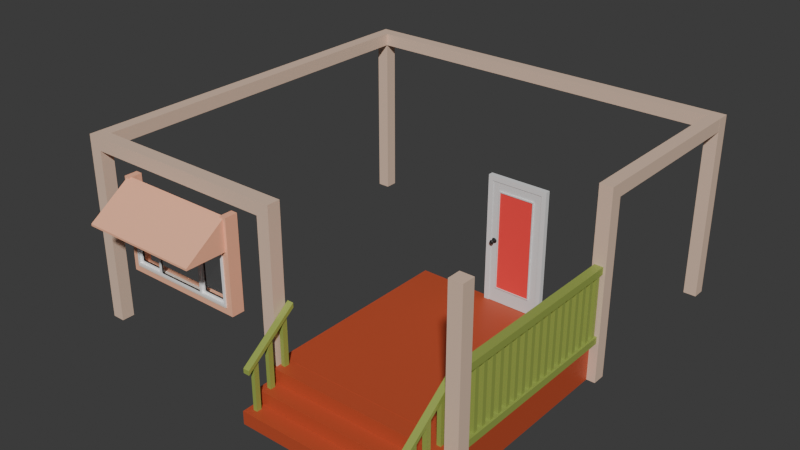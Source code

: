 # Source: House_4.blend  (saved by Blender 4.5.90; exported with 4.5.12 LTS)
import bpy
from mathutils import Matrix  # noqa: F401  (used for matrix-valued properties, if any)

bpy.ops.wm.read_factory_settings(use_empty=True)
scene = bpy.context.scene
scene.name = 'Scene'

# ---- collections
col_house_4 = bpy.data.collections.new('House 4'); scene.collection.children.link(col_house_4)

# ---- materials (node trees are filled in below, after node groups)
mat_h4_roof = bpy.data.materials.new('H4 Roof')
mat_h4_walls = bpy.data.materials.new('H4 Walls')
mat_h4_pink = bpy.data.materials.new('H4 Pink')
mat_h4_red = bpy.data.materials.new('H4 Red')
mat_h4_green = bpy.data.materials.new('H4 Green')
mat_h1_white = bpy.data.materials.new('H1 White')
mat_pvc = bpy.data.materials.new('PVC')
mat_pvc.diffuse_color = (1.0, 1.0, 1.0, 1.0)
mat_plastic = bpy.data.materials.new('Plastic')
mat_plastic.diffuse_color = (0.0, 0.0, 0.0, 1.0)
mat_glass = bpy.data.materials.new('Glass')
mat_glass.diffuse_color = (0.333, 0.342, 0.9, 1.0)
mat_marble = bpy.data.materials.new('Marble')
mat_marble.diffuse_color = (0.9, 0.8, 0.7, 1.0)
mat_h4_white = bpy.data.materials.new('H4 White')
mat_h4_door = bpy.data.materials.new('H4 Door')
mat_h1_door_handle = bpy.data.materials.new('H1 Door Handle')

# ---- material node trees
mat_h4_roof.use_nodes = True; mat_h4_roof.node_tree.nodes.clear()
_N = mat_h4_roof.node_tree.nodes; _L = mat_h4_roof.node_tree.links
n0 = _N.new('ShaderNodeBsdfPrincipled'); n0.name = 'Principled BSDF'; n0.location = (-200, 100)
n0.inputs[0].default_value = (0.1538, 0.1192, 0.07222, 1.0)
n1 = _N.new('ShaderNodeOutputMaterial'); n1.name = 'Material Output'; n1.location = (200, 100)
_L.new(n0.outputs[0], n1.inputs[0])
n1.is_active_output = True
mat_h4_walls.use_nodes = True; mat_h4_walls.node_tree.nodes.clear()
_N = mat_h4_walls.node_tree.nodes; _L = mat_h4_walls.node_tree.links
n0 = _N.new('ShaderNodeBsdfPrincipled'); n0.name = 'Principled BSDF'; n0.location = (-200, 100)
n0.inputs[0].default_value = (0.7974, 0.5762, 0.439, 1.0)
n1 = _N.new('ShaderNodeOutputMaterial'); n1.name = 'Material Output'; n1.location = (200, 100)
_L.new(n0.outputs[0], n1.inputs[0])
n1.is_active_output = True
mat_h4_pink.use_nodes = True; mat_h4_pink.node_tree.nodes.clear()
_N = mat_h4_pink.node_tree.nodes; _L = mat_h4_pink.node_tree.links
n0 = _N.new('ShaderNodeBsdfPrincipled'); n0.name = 'Principled BSDF'; n0.location = (-200, 100)
n0.inputs[0].default_value = (1.028, 0.5129, 0.3266, 1.0)
n1 = _N.new('ShaderNodeOutputMaterial'); n1.name = 'Material Output'; n1.location = (200, 100)
_L.new(n0.outputs[0], n1.inputs[0])
n1.is_active_output = True
mat_h4_red.use_nodes = True; mat_h4_red.node_tree.nodes.clear()
_N = mat_h4_red.node_tree.nodes; _L = mat_h4_red.node_tree.links
n0 = _N.new('ShaderNodeBsdfPrincipled'); n0.name = 'Principled BSDF'; n0.location = (-200, 100)
n0.inputs[0].default_value = (0.5273, 0.08081, 0.03131, 1.0)
n1 = _N.new('ShaderNodeOutputMaterial'); n1.name = 'Material Output'; n1.location = (200, 100)
_L.new(n0.outputs[0], n1.inputs[0])
n1.is_active_output = True
mat_h4_green.use_nodes = True; mat_h4_green.node_tree.nodes.clear()
_N = mat_h4_green.node_tree.nodes; _L = mat_h4_green.node_tree.links
n0 = _N.new('ShaderNodeBsdfPrincipled'); n0.name = 'Principled BSDF'; n0.location = (-200, 100)
n0.inputs[0].default_value = (0.3206, 0.4055, 0.08401, 1.0)
n1 = _N.new('ShaderNodeOutputMaterial'); n1.name = 'Material Output'; n1.location = (200, 100)
_L.new(n0.outputs[0], n1.inputs[0])
n1.is_active_output = True
mat_h1_white.use_nodes = True; mat_h1_white.node_tree.nodes.clear()
_N = mat_h1_white.node_tree.nodes; _L = mat_h1_white.node_tree.links
n0 = _N.new('ShaderNodeBsdfPrincipled'); n0.name = 'Principled BSDF'; n0.location = (33, 119)
n0.inputs[0].default_value = (0.7056, 0.7041, 0.7285, 1.0)
n1 = _N.new('ShaderNodeOutputMaterial'); n1.name = 'Material Output'; n1.location = (433, 119)
n2 = _N.new('ShaderNodeMapping'); n2.name = 'Mapping'; n2.location = (-754, 120)
n3 = _N.new('ShaderNodeTexCoord'); n3.name = 'Texture Coordinate'; n3.location = (-1002, 96)
n4 = _N.new('ShaderNodeValToRGB'); n4.name = 'Color Ramp'; n4.location = (-365, 125)
while len(n4.color_ramp.elements) > 1: n4.color_ramp.elements.remove(n4.color_ramp.elements[-1])
n4.color_ramp.elements[0].position = 0.4618; n4.color_ramp.elements[0].color = (0.0, 0.01829, 0.0005184, 1.0)
_e = n4.color_ramp.elements.new(1.0); _e.color = (1.0, 1.0, 1.0, 1.0)
n5 = _N.new('ShaderNodeTexNoise'); n5.name = 'Noise Texture'; n5.location = (-574, 119)
n5.inputs[2].default_value = 1.6
n5.inputs[3].default_value = 15.0
_L.new(n0.outputs[0], n1.inputs[0])
_L.new(n3.outputs[0], n2.inputs[0])
_L.new(n4.outputs[0], n0.inputs[5])
_L.new(n5.outputs[1], n4.inputs[0])
_L.new(n2.outputs[0], n5.inputs[0])
n1.is_active_output = True
mat_pvc.use_nodes = True; mat_pvc.node_tree.nodes.clear()
_N = mat_pvc.node_tree.nodes; _L = mat_pvc.node_tree.links
n0 = _N.new('ShaderNodeBsdfPrincipled'); n0.name = 'Principled BSDF'; n0.location = (-200, 100)
n1 = _N.new('ShaderNodeOutputMaterial'); n1.name = 'Material Output'; n1.location = (1100, 160)
n2 = _N.new('ShaderNodeBsdfDiffuse'); n2.name = 'Diffuse BSDF'; n2.location = (200, 320)
n2.inputs[0].default_value = (1.0, 1.0, 1.0, 1.0)
n3 = _N.new('ShaderNodeBsdfAnisotropic'); n3.name = 'Glossy_0'; n3.location = (200, 0)
n4 = _N.new('ShaderNodeMixShader'); n4.name = 'Mix_0'; n4.location = (500, 160)
n4.inputs[0].default_value = 0.1
_L.new(n2.outputs[0], n4.inputs[1])
_L.new(n3.outputs[0], n4.inputs[2])
_L.new(n4.outputs[0], n1.inputs[0])
n1.is_active_output = True
mat_plastic.use_nodes = True; mat_plastic.node_tree.nodes.clear()
_N = mat_plastic.node_tree.nodes; _L = mat_plastic.node_tree.links
n0 = _N.new('ShaderNodeBsdfPrincipled'); n0.name = 'Principled BSDF'; n0.location = (-200, 100)
n1 = _N.new('ShaderNodeOutputMaterial'); n1.name = 'Material Output'; n1.location = (1100, 160)
n2 = _N.new('ShaderNodeBsdfDiffuse'); n2.name = 'Diffuse BSDF'; n2.location = (200, 320)
n2.inputs[0].default_value = (0.0, 0.0, 0.0, 1.0)
n3 = _N.new('ShaderNodeBsdfAnisotropic'); n3.name = 'Glossy_0'; n3.location = (200, 0)
n4 = _N.new('ShaderNodeMixShader'); n4.name = 'Mix_0'; n4.location = (500, 160)
n4.inputs[0].default_value = 0.1
_L.new(n2.outputs[0], n4.inputs[1])
_L.new(n3.outputs[0], n4.inputs[2])
_L.new(n4.outputs[0], n1.inputs[0])
n1.is_active_output = True
mat_glass.use_nodes = True; mat_glass.node_tree.nodes.clear()
_N = mat_glass.node_tree.nodes; _L = mat_glass.node_tree.links
n0 = _N.new('ShaderNodeBsdfPrincipled'); n0.name = 'Principled BSDF'; n0.location = (-158, -46)
n1 = _N.new('ShaderNodeLightPath'); n1.name = 'Light_0'; n1.location = (52, 14)
n2 = _N.new('ShaderNodeBsdfRefraction'); n2.name = 'Refraction_0'; n2.location = (292, 254)
n2.inputs[2].default_value = 1.0
n3 = _N.new('ShaderNodeBsdfAnisotropic'); n3.name = 'Glossy_0'; n3.location = (292, -46)
n4 = _N.new('ShaderNodeBsdfTransparent'); n4.name = 'Transparent_0'; n4.location = (542, -136)
n5 = _N.new('ShaderNodeMixShader'); n5.name = 'Mix_0'; n5.location = (542, 14)
n5.inputs[0].default_value = 0.035
n6 = _N.new('ShaderNodeMixShader'); n6.name = 'Mix_1'; n6.location = (732, 144)
n7 = _N.new('ShaderNodeOutputMaterial'); n7.name = 'OUTPUT_MATERIAL'; n7.location = (962, 144)
_L.new(n1.outputs[1], n6.inputs[0])
_L.new(n2.outputs[0], n5.inputs[1])
_L.new(n3.outputs[0], n5.inputs[2])
_L.new(n5.outputs[0], n6.inputs[1])
_L.new(n4.outputs[0], n6.inputs[2])
_L.new(n6.outputs[0], n7.inputs[0])
n7.is_active_output = True
mat_marble.use_nodes = True; mat_marble.node_tree.nodes.clear()
_N = mat_marble.node_tree.nodes; _L = mat_marble.node_tree.links
n0 = _N.new('ShaderNodeBsdfPrincipled'); n0.name = 'Principled BSDF'; n0.location = (-200, 100)
n1 = _N.new('ShaderNodeOutputMaterial'); n1.name = 'Material Output'; n1.location = (1100, 160)
n2 = _N.new('ShaderNodeBsdfDiffuse'); n2.name = 'Diffuse BSDF'; n2.location = (200, 320)
n2.inputs[0].default_value = (0.9, 0.8, 0.7, 1.0)
n3 = _N.new('ShaderNodeBsdfAnisotropic'); n3.name = 'Glossy_0'; n3.location = (200, 0)
n4 = _N.new('ShaderNodeMixShader'); n4.name = 'Mix_0'; n4.location = (500, 160)
n4.inputs[0].default_value = 0.1
_L.new(n2.outputs[0], n4.inputs[1])
_L.new(n3.outputs[0], n4.inputs[2])
_L.new(n4.outputs[0], n1.inputs[0])
n1.is_active_output = True
mat_h4_white.use_nodes = True; mat_h4_white.node_tree.nodes.clear()
_N = mat_h4_white.node_tree.nodes; _L = mat_h4_white.node_tree.links
n0 = _N.new('ShaderNodeBsdfPrincipled'); n0.name = 'Principled BSDF'; n0.location = (-200, 100)
n1 = _N.new('ShaderNodeOutputMaterial'); n1.name = 'Material Output'; n1.location = (200, 100)
_L.new(n0.outputs[0], n1.inputs[0])
n1.is_active_output = True
mat_h4_door.use_nodes = True; mat_h4_door.node_tree.nodes.clear()
_N = mat_h4_door.node_tree.nodes; _L = mat_h4_door.node_tree.links
n0 = _N.new('ShaderNodeBsdfPrincipled'); n0.name = 'Principled BSDF'; n0.location = (-200, 100)
n0.inputs[0].default_value = (1.028, 0.06372, 0.06372, 1.0)
n1 = _N.new('ShaderNodeOutputMaterial'); n1.name = 'Material Output'; n1.location = (200, 100)
_L.new(n0.outputs[0], n1.inputs[0])
n1.is_active_output = True
mat_h1_door_handle.use_nodes = True; mat_h1_door_handle.node_tree.nodes.clear()
_N = mat_h1_door_handle.node_tree.nodes; _L = mat_h1_door_handle.node_tree.links
n0 = _N.new('ShaderNodeBsdfPrincipled'); n0.name = 'Principled BSDF'; n0.location = (-200, 100)
n0.inputs[0].default_value = (0.03571, 0.03571, 0.03571, 1.0)
n0.inputs[1].default_value = 0.3056
n1 = _N.new('ShaderNodeOutputMaterial'); n1.name = 'Material Output'; n1.location = (200, 100)
_L.new(n0.outputs[0], n1.inputs[0])
n1.is_active_output = True

# ---- world
world_world = bpy.data.worlds.new('World'); scene.world = world_world
world_world.use_nodes = True; world_world.node_tree.nodes.clear()
_N = world_world.node_tree.nodes; _L = world_world.node_tree.links
n0 = _N.new('ShaderNodeOutputWorld'); n0.name = 'World Output'; n0.location = (200, 100)
n1 = _N.new('ShaderNodeBackground'); n1.name = 'Background'; n1.location = (-200, 100)
n1.inputs[0].default_value = (0.05138, 0.05138, 0.05138, 1.0)
_L.new(n1.outputs[0], n0.inputs[0])
n0.is_active_output = True
world_world.color = (0.05088, 0.05088, 0.05088)
world_world.sun_shadow_jitter_overblur = 0.0

# ---- meshes
me_cube_001 = bpy.data.meshes.new('Cube.001')
me_cube_001.from_pydata([(-1.0, -1.0, 0.2338), (-0.7158, -0.9592, 0.696), (-0.7158, -0.9592, 1.209), (0.04853, -1.0, 2.25), (0.00845, -0.9592, 1.209), (-1.0, 1.468, 0.2338), (0.04853, 1.468, 2.25), (0.00845, -0.9592, 0.696), (1.517, 1.468, 0.2338), (-1.035, -1.0, 1.415), (-1.035, 1.468, 1.415), (0.3289, 0.2534, 1.435), (1.549, 1.468, 1.435), (0.9001, -1.0, 1.777), (0.9001, 0.2534, 1.777), (1.549, 0.2534, 1.435), (0.3289, -1.0, 1.435), (0.3289, 0.2534, 0.2338), (1.517, 0.2534, 0.2338), (0.3289, -1.0, 0.2338), (0.9158, -1.202, 1.777), (1.549, -1.202, 1.435), (0.3289, -1.202, 1.435), (-1.0, -1.0, 0.3412), (-1.0, -1.0, 0.4485), (-1.0, -1.0, 0.5559), (-1.0, -1.0, 0.6633), (-1.0, -1.0, 0.7706), (-1.0, -1.0, 0.878), (-1.0, -1.0, 0.9853), (-1.0, -1.0, 1.093), (-1.0, -1.0, 1.2), (-1.0, -1.0, 1.307), (0.3289, -1.0, 1.307), (0.3289, -1.0, 1.2), (0.3289, -1.0, 1.093), (0.3289, -1.0, 0.9853), (0.3289, -1.0, 0.878), (0.3289, -1.0, 0.7706), (0.3289, -1.0, 0.6633), (0.3289, -1.0, 0.5559), (0.3289, -1.0, 0.4485), (0.3289, -1.0, 0.3412), (1.517, 0.2534, 1.307), (1.517, 0.2534, 1.2), (1.517, 0.2534, 1.093), (1.517, 0.2534, 0.9853), (1.517, 0.2534, 0.878), (1.517, 0.2534, 0.7706), (1.517, 0.2534, 0.6633), (1.517, 0.2534, 0.5559), (1.517, 0.2534, 0.4485), (1.517, 0.2534, 0.3412), (1.517, 1.468, 0.3412), (1.517, 1.468, 0.4485), (1.517, 1.468, 0.5559), (1.517, 1.468, 0.6633), (1.517, 1.468, 0.7706), (1.517, 1.468, 0.878), (1.517, 1.468, 0.9853), (1.517, 1.468, 1.093), (1.517, 1.468, 1.2), (1.517, 1.468, 1.307), (-1.0, 1.468, 0.3412), (-1.0, 1.468, 0.4485), (-1.0, 1.468, 0.5559), (-1.0, 1.468, 0.6633), (-1.0, 1.468, 0.7706), (-1.0, 1.468, 0.878), (-1.0, 1.468, 0.9853), (-1.0, 1.468, 1.093), (-1.0, 1.468, 1.2), (-1.0, 1.468, 1.307), (-1.0, -1.0, 0.6096), (0.3289, -1.0, 0.6096), (1.517, 0.2534, 0.6096), (1.517, 1.468, 0.6096), (-1.0, 1.468, 0.6096), (-1.029, -1.027, 0.2338), (-1.029, -1.027, 0.3412), (-1.029, -1.027, 0.4485), (-1.029, -1.027, 0.5559), (-1.029, -1.027, 0.6633), (-1.029, -1.027, 0.7706), (-1.029, -1.027, 0.878), (-1.029, -1.027, 0.9853), (-1.029, -1.027, 1.093), (-1.029, -1.027, 1.2), (0.3299, -1.027, 1.2), (0.3299, -1.027, 1.093), (0.3299, -1.027, 0.9853), (0.3299, -1.027, 0.878), (0.3299, -1.027, 0.7706), (0.3299, -1.027, 0.6633), (0.3299, -1.027, 0.5559), (0.3299, -1.027, 0.4485), (0.3299, -1.027, 0.3412), (0.3299, -1.027, 0.2338), (1.545, 0.2538, 1.2), (1.545, 0.2538, 1.093), (1.545, 0.2538, 0.9853), (1.545, 0.2538, 0.878), (1.545, 0.2538, 0.7706), (1.545, 0.2538, 0.6633), (1.545, 0.2538, 0.5559), (1.545, 0.2538, 0.4485), (1.545, 0.2538, 0.3412), (1.545, 0.2538, 0.2338), (1.545, 1.495, 0.2338), (1.545, 1.495, 0.3412), (1.545, 1.495, 0.4485), (1.545, 1.495, 0.5559), (1.545, 1.495, 0.6633), (1.545, 1.495, 0.7706), (1.545, 1.495, 0.878), (1.545, 1.495, 0.9853), (1.545, 1.495, 1.093), (1.545, 1.495, 1.2), (-1.029, 1.495, 0.2338), (-1.029, 1.495, 0.3412), (-1.029, 1.495, 0.4485), (-1.029, 1.495, 0.5559), (-1.029, 1.495, 0.6633), (-1.029, 1.495, 0.7706), (-1.029, 1.495, 0.878), (-1.029, 1.495, 0.9853), (-1.029, 1.495, 1.093), (-1.029, 1.495, 1.2), (0.3289, -1.0, 1.415), (1.517, 0.2534, 1.415), (1.517, 1.468, 1.415), (-1.0, 1.468, 1.415), (0.3299, -1.027, 1.307), (1.545, 0.2538, 1.307), (1.545, 1.495, 1.307), (-1.029, 1.495, 1.307), (0.9146, -1.337, 1.871), (-1.072, 1.603, 1.461), (1.571, 1.468, 1.473), (1.571, 0.2534, 1.473), (0.9006, -1.0, 1.845), (0.9103, 0.2534, 1.844), (0.2985, 0.2534, 1.486), (-1.09, 1.603, 1.484), (1.571, -1.202, 1.473), (0.2985, -1.202, 1.486), (0.04853, -1.06, 2.25), (-1.035, -1.06, 1.415), (0.9001, -1.06, 1.777), (0.9006, -1.06, 1.845), (0.04853, 1.527, 2.25), (-1.035, 1.527, 1.415), (1.549, 1.527, 1.435), (0.2985, -1.262, 1.486), (0.3289, -1.262, 1.435), (0.9158, -1.262, 1.777), (1.549, -1.262, 1.435), (0.9148, -1.262, 1.845), (0.04361, -1.06, 2.309), (-1.072, -1.06, 1.461), (0.04361, 1.527, 2.309), (-1.072, 1.527, 1.461), (1.571, 1.527, 1.473), (1.571, -1.262, 1.473), (0.04128, 1.468, 2.338), (0.04132, 1.527, 2.338), (-1.09, -1.0, 1.484), (-1.09, 1.468, 1.484), (0.04118, -1.0, 2.338), (1.585, 1.468, 1.499), (1.585, 0.2535, 1.499), (1.585, 0.2535, 1.499), (0.9147, -0.9999, 1.871), (0.9314, 0.2535, 1.87), (0.2835, 0.2535, 1.511), (0.9147, -1.202, 1.871), (1.585, -1.202, 1.499), (0.2834, -1.202, 1.511), (0.04113, -1.06, 2.338), (-1.09, -1.06, 1.484), (-1.09, 1.527, 1.484), (1.585, 1.527, 1.499), (0.9146, -1.06, 1.871), (0.9146, -1.262, 1.871), (1.585, -1.262, 1.499), (0.2834, -1.262, 1.511), (0.9148, -1.337, 1.845), (1.571, -1.337, 1.473), (1.585, -1.337, 1.499), (-1.072, -1.135, 1.461), (-1.09, -1.135, 1.484), (0.04113, -1.135, 2.338), (0.04361, -1.135, 2.309), (0.9006, -1.135, 1.845), (0.9146, -1.135, 1.871), (1.585, 1.603, 1.499), (1.571, 1.603, 1.473), (0.04361, 1.603, 2.309), (0.04132, 1.603, 2.338), (0.2985, -1.337, 1.486), (0.2834, -1.337, 1.511), (0.3289, 0.2534, 1.415), (1.549, 0.2534, 1.415), (0.3289, -1.202, 1.415), (1.549, -1.202, 1.415), (-1.0, -1.0, 1.415), (-1.029, -1.027, 1.307), (-1.071, -1.0, 1.386), (-1.071, 1.468, 1.386), (-1.126, 1.527, 1.456), (-1.108, 1.527, 1.433), (-1.108, -1.0, 1.433), (-1.108, 1.468, 1.433), (-1.108, -1.06, 1.433), (-1.126, -1.06, 1.456), (-1.071, 1.527, 1.386), (-1.071, -1.06, 1.386), (-1.126, 1.468, 1.456), (-1.126, -1.0, 1.456), (-1.126, 1.603, 1.456), (-1.108, 1.603, 1.433), (-1.108, -1.135, 1.433), (-1.126, -1.135, 1.456), (-0.7158, -1.0, 1.2), (-0.7158, -1.0, 1.209), (0.00845, -1.0, 1.209), (0.00845, -1.0, 1.2), (0.00845, -1.0, 1.093), (-0.7158, -1.0, 1.093), (0.00845, -1.0, 0.9853), (-0.7158, -1.0, 0.9853), (0.00845, -1.0, 0.878), (-0.7158, -1.0, 0.878), (-0.7158, -1.0, 0.7706), (0.00845, -1.0, 0.7706), (-0.7158, -1.0, 0.696), (0.00845, -1.0, 0.696), (-0.7158, -1.027, 1.2), (-0.7158, -1.025, 1.209), (0.00845, -1.025, 1.209), (0.00845, -1.027, 1.2), (-0.7158, -1.027, 1.093), (0.00845, -1.027, 1.093), (-0.7158, -1.027, 0.9853), (0.00845, -1.027, 0.9853), (-0.7158, -1.027, 0.878), (0.00845, -1.027, 0.878), (-0.7158, -1.027, 0.7706), (0.00845, -1.027, 0.7706), (0.00845, -1.019, 0.696), (-0.7158, -1.019, 0.696), (-1.0, 0.2501, 0.6633), (-1.0, 0.2501, 0.7706), (-1.0, 0.2501, 0.878), (-1.0, 0.2501, 0.9853), (-1.0, 0.2501, 1.093), (-1.0, 0.2501, 1.2), (-1.0, 0.2501, 1.307), (1.517, 0.2501, 0.6633), (1.517, 0.2501, 0.7706), (1.517, 0.2501, 0.878), (1.517, 0.2501, 0.9853), (1.517, 0.2501, 1.093), (1.517, 0.2501, 1.2), (1.517, 0.2501, 1.307), (-1.029, 0.2228, 0.5559), (-1.029, 0.2228, 0.6633), (-1.029, 0.2228, 0.7706), (-1.029, 0.2228, 0.878), (-1.029, 0.2228, 0.9853), (-1.029, 0.2228, 1.093), (-1.029, 0.2228, 1.2), (1.545, 0.2228, 0.5559), (1.545, 0.2228, 0.6633), (1.545, 0.2228, 0.7706), (1.545, 0.2228, 0.878), (1.545, 0.2228, 0.9853), (1.545, 0.2228, 1.093), (1.545, 0.2228, 1.2), (-1.0, 0.2501, 1.415), (1.517, 0.2501, 1.415), (-1.029, 0.2228, 1.307), (1.545, 0.2228, 1.307), (-1.0, 0.2501, 0.5559), (1.517, 0.2501, 0.5559), (-1.029, 0.2228, 0.4485), (1.545, 0.2228, 0.4485), (0.3379, -0.9804, 0.6633), (0.3379, -0.9804, 0.7706), (0.3379, -0.9804, 0.878), (0.3379, -0.9804, 0.9853), (0.3379, -0.9804, 1.093), (0.3379, -0.9804, 1.2), (0.3379, -0.9804, 1.307), (0.3379, 0.3927, 0.6633), (0.3379, 0.3927, 0.7706), (0.3379, 0.3927, 0.878), (0.3379, 0.3927, 0.9853), (0.3379, 0.3927, 1.093), (0.3379, 0.3927, 1.2), (0.3379, 0.3927, 1.307), (0.3651, -0.9957, 0.5559), (0.3651, -0.9957, 0.6633), (0.3651, -0.9957, 0.7706), (0.3651, -0.9957, 0.878), (0.3651, -0.9957, 0.9853), (0.3651, -0.9957, 1.093), (0.3651, -0.9957, 1.2), (0.3651, 0.4083, 0.5559), (0.3651, 0.4083, 0.6633), (0.3651, 0.4083, 0.7706), (0.3651, 0.4083, 0.878), (0.3651, 0.4083, 0.9853), (0.3651, 0.4083, 1.093), (0.3651, 0.4083, 1.2), (0.3379, -0.9804, 1.415), (0.3379, 0.3927, 1.415), (0.3651, -0.9957, 1.307), (0.3651, 0.4083, 1.307), (0.3379, -0.9804, 0.5559), (0.3379, 0.3927, 0.5559), (0.3651, -0.9957, 0.4485), (0.3651, 0.4083, 0.4485)], [], [(13, 14, 141, 140), (10, 6, 12), (12, 6, 150, 152), (16, 13, 3, 9, 128), (17, 19, 0, 5, 8, 18), (23, 0, 19, 42), (43, 62, 12, 15), (72, 10, 12, 62), (131, 205, 206, 135), (11, 14, 13, 16), (22, 11, 201, 203), (43, 15, 11, 17, 18, 52, 51, 50, 75, 49, 48, 47, 46, 45, 44), (42, 19, 17, 11, 16, 128, 33, 34, 35, 36, 37, 38, 39, 74, 40, 41), (20, 22, 21), (149, 140, 172, 182), (157, 163, 187, 186), (0, 23, 63, 5), (23, 24, 64, 63), (24, 25, 65, 64), (73, 26, 66, 77), (26, 27, 67, 66), (27, 28, 68, 67), (28, 29, 69, 68), (29, 30, 70, 69), (30, 31, 71, 70), (31, 32, 72, 71), (5, 63, 53, 8), (63, 64, 54, 53), (64, 65, 55, 54), (77, 66, 56, 76), (66, 67, 57, 56), (67, 68, 58, 57), (68, 69, 59, 58), (69, 70, 60, 59), (70, 71, 61, 60), (71, 72, 62, 61), (18, 8, 53, 52), (52, 53, 54, 51), (51, 54, 55, 50), (75, 76, 56, 49), (49, 56, 57, 48), (48, 57, 58, 47), (47, 58, 59, 46), (46, 59, 60, 45), (45, 60, 61, 44), (44, 61, 62, 43), (9, 32, 33, 128), (34, 33, 32, 31, 223, 224, 225, 226), (35, 34, 226, 227), (31, 30, 228, 223), (36, 35, 227, 229), (30, 29, 230, 228), (37, 36, 229, 231), (29, 28, 232, 230), (38, 37, 231, 234), (28, 27, 233, 232), (27, 26, 39, 38, 234, 236, 235, 233), (73, 25, 40, 74), (25, 24, 41, 40), (24, 23, 42, 41), (26, 73, 74, 39), (50, 55, 76, 75), (65, 77, 76, 55), (25, 73, 77, 65), (61, 44, 99, 116), (68, 58, 113, 123), (25, 65, 120, 80), (43, 62, 117, 98), (69, 59, 114, 124), (26, 66, 121, 81), (237, 87, 32, 33, 88, 240, 239, 238), (70, 60, 115, 125), (27, 67, 122, 82), (31, 223, 241, 86), (226, 34, 89, 242), (71, 61, 116, 126), (28, 68, 123, 83), (30, 228, 243, 85), (227, 35, 90, 244), (62, 72, 127, 117), (29, 69, 124, 84), (245, 84, 29, 230), (229, 36, 91, 246), (53, 52, 107, 108), (30, 70, 125, 85), (28, 232, 247, 83), (37, 92, 248, 231), (54, 51, 106, 109), (31, 71, 126, 86), (234, 38, 93, 82, 27, 233, 250, 249), (55, 50, 105, 110), (72, 32, 87, 127), (26, 39, 94, 81), (56, 49, 104, 111), (63, 53, 108, 118), (25, 40, 95, 80), (57, 48, 103, 112), (64, 54, 109, 119), (24, 41, 96, 79), (58, 47, 102, 113), (65, 55, 110, 120), (42, 23, 78, 97), (59, 46, 101, 114), (66, 56, 111, 121), (23, 63, 118, 78), (60, 45, 100, 115), (67, 57, 112, 122), (24, 64, 119, 79), (129, 130, 134, 133), (205, 128, 132, 206), (130, 131, 135, 134), (141, 142, 174, 173), (161, 151, 215, 210), (163, 184, 188, 187), (190, 179, 214, 222), (21, 15, 139, 144), (182, 178, 191, 194), (11, 22, 145, 142), (14, 11, 142, 141), (140, 141, 173, 172), (6, 10, 151, 150), (15, 12, 138, 139), (159, 189, 221, 213), (147, 146, 158, 159), (146, 148, 149, 158), (154, 155, 157, 153), (150, 151, 161, 160), (152, 150, 160, 162), (155, 156, 163, 157), (21, 144, 163, 156), (147, 159, 213, 216), (20, 21, 156, 155), (158, 149, 193, 192), (22, 20, 155, 154), (3, 13, 148, 146), (9, 3, 146, 147), (143, 137, 220, 219), (138, 12, 152, 162), (13, 140, 149, 148), (166, 167, 217, 218), (145, 22, 154, 153), (175, 177, 185, 183), (164, 169, 181, 165), (166, 168, 164, 167), (173, 170, 171, 169, 164, 168, 172), (173, 174, 177, 175), (170, 173, 175, 176), (176, 175, 183, 184), (167, 164, 165, 180), (172, 168, 178, 182), (168, 166, 179, 178), (163, 144, 176, 184), (139, 171, 170), (165, 181, 195, 198), (138, 162, 181, 169), (144, 139, 170, 176), (139, 138, 169, 171), (162, 160, 197, 196), (145, 153, 185, 177), (142, 145, 177, 174), (199, 186, 136, 200), (186, 187, 188, 136), (192, 193, 194, 191), (196, 197, 198, 195), (189, 192, 191, 190), (197, 137, 143, 198), (184, 183, 136, 188), (167, 180, 209, 217), (153, 157, 186, 199), (183, 185, 200, 136), (179, 166, 218, 214), (181, 162, 196, 195), (159, 158, 192, 189), (178, 179, 190, 191), (185, 153, 199, 200), (160, 161, 137, 197), (149, 182, 194, 193), (180, 165, 198, 143), (201, 202, 204, 203), (21, 22, 203, 204), (11, 15, 202, 201), (15, 21, 204, 202), (210, 212, 217, 209), (211, 213, 214, 218), (208, 207, 211, 212), (208, 212, 210, 215), (212, 211, 218, 217), (211, 207, 216, 213), (214, 213, 221, 222), (210, 209, 219, 220), (151, 10, 208, 215), (10, 9, 207, 208), (189, 190, 222, 221), (9, 147, 216, 207), (180, 143, 219, 209), (137, 161, 210, 220), (1, 2, 224, 223, 228, 230, 232, 233, 235), (4, 7, 236, 234, 231, 229, 227, 226, 225), (1, 7, 4, 2), (224, 2, 4, 225), (236, 7, 1, 235), (260, 253, 267, 274), (261, 254, 268, 275), (262, 255, 269, 276), (263, 256, 270, 277), (257, 264, 278, 271), (258, 251, 265, 272), (259, 252, 266, 273), (279, 280, 282, 281), (284, 283, 285, 286), (296, 289, 303, 310), (297, 290, 304, 311), (298, 291, 305, 312), (299, 292, 306, 313), (293, 300, 314, 307), (294, 287, 301, 308), (295, 288, 302, 309), (315, 316, 318, 317), (320, 319, 321, 322)])
me_cube_001.polygons.foreach_set('material_index', [1, 1, 1, 2, 1, 1, 1, 1, 1, 1, 1, 1, 1, 2, 0, 1, 1, 1, 1, 1, 1, 1, 1, 1, 1, 1, 1, 1, 1, 1, 1, 1, 1, 1, 1, 1, 1, 1, 1, 1, 1, 1, 1, 1, 1, 1, 1, 1, 1, 1, 1, 1, 1, 1, 1, 1, 1, 1, 1, 1, 1, 1, 1, 1, 1, 1, 1, 1, 1, 1, 1, 1, 1, 1, 1, 1, 1, 1, 1, 1, 1, 1, 1, 1, 1, 1, 1, 1, 1, 1, 1, 1, 1, 1, 1, 1, 1, 1, 1, 1, 1, 1, 1, 1, 1, 1, 1, 1, 1, 1, 1, 0, 1, 0, 0, 1, 0, 1, 1, 0, 1, 1, 1, 1, 1, 1, 1, 1, 1, 1, 1, 1, 1, 1, 1, 1, 0, 1, 1, 0, 1, 0, 0, 0, 0, 0, 0, 0, 0, 0, 0, 0, 1, 0, 0, 0, 0, 1, 0, 0, 0, 0, 0, 0, 0, 0, 0, 0, 1, 0, 0, 0, 1, 0, 0, 1, 0, 0, 1, 1, 1, 1, 0, 0, 1, 1, 0, 1, 0, 0, 1, 1, 0, 1, 0, 1, 1, 1, 1, 1, 1, 1, 1, 1, 1, 1, 1, 1, 1, 1, 1, 1, 1, 1, 1, 1, 1, 1, 1])
_uv = me_cube_001.uv_layers.new(name='UVMap')
_uv.uv.foreach_set('vector', [0.6203, 0.03716, 0.6203, 0.25, 0.6203, 0.25, 0.6203, 0.03716, 0.5216, 0.25, 0.625, 0.5, 0.5216, 0.5, 0.5216, 0.5, 0.625, 0.5, 0.625, 0.5, 0.5216, 0.5, 0.5241, 0.8724, 0.5665, 0.8586, 0.625, 1.0, 0.5216, 1.0, 0.5216, 0.8699, 0.2551, 0.623, 0.2551, 0.75, 0.125, 0.75, 0.125, 0.5, 0.375, 0.5, 0.375, 0.623, 0.3883, 1.0, 0.375, 1.0, 0.375, 0.8699, 0.3883, 0.8699, 0.5083, 0.623, 0.5083, 0.5, 0.5216, 0.5, 0.5216, 0.623, 0.5083, 0.25, 0.5216, 0.25, 0.5216, 0.5, 0.5083, 0.5, 0.5083, 0.25, 0.5083, 0.0, 0.5083, 0.0, 0.5083, 0.25, 0.556, 0.25, 0.6203, 0.25, 0.6203, 0.03716, 0.556, 0.03716, 0.556, 0.25, 0.556, 0.25, 0.556, 0.25, 0.556, 0.25, 0.5368, 0.4988, 0.556, 0.4914, 0.556, 0.25, 0.375, 0.25, 0.375, 0.4988, 0.3912, 0.4988, 0.4074, 0.4988, 0.4235, 0.4988, 0.4316, 0.4988, 0.4397, 0.4988, 0.4559, 0.4988, 0.4721, 0.4988, 0.4882, 0.4988, 0.5044, 0.4988, 0.5206, 0.4988, 0.3912, 0.03716, 0.375, 0.03716, 0.375, 0.25, 0.556, 0.25, 0.556, 0.03716, 0.5529, 0.03716, 0.5368, 0.03716, 0.5206, 0.03716, 0.5044, 0.03716, 0.4882, 0.03716, 0.4721, 0.03716, 0.4559, 0.03716, 0.4397, 0.03716, 0.4316, 0.03716, 0.4235, 0.03716, 0.4074, 0.03716, 0.6203, 0.4832, 0.556, 0.25, 0.556, 0.4914, 0.6203, 0.03716, 0.6203, 0.03716, 0.6203, 0.03716, 0.6203, 0.03716, 0.6203, 0.4832, 0.556, 0.4914, 0.556, 0.4914, 0.6203, 0.4832, 0.375, 0.0, 0.3883, 0.0, 0.3883, 0.25, 0.375, 0.25, 0.3883, 0.0, 0.4017, 0.0, 0.4017, 0.25, 0.3883, 0.25, 0.4017, 0.0, 0.415, 0.0, 0.415, 0.25, 0.4017, 0.25, 0.4217, 0.0, 0.4283, 0.0, 0.4283, 0.25, 0.4217, 0.25, 0.4283, 0.0, 0.4416, 0.0, 0.4416, 0.25, 0.4283, 0.25, 0.4416, 0.0, 0.455, 0.0, 0.455, 0.25, 0.4416, 0.25, 0.455, 0.0, 0.4683, 0.0, 0.4683, 0.25, 0.455, 0.25, 0.4683, 0.0, 0.4816, 0.0, 0.4816, 0.25, 0.4683, 0.25, 0.4816, 0.0, 0.495, 0.0, 0.495, 0.25, 0.4816, 0.25, 0.495, 0.0, 0.5083, 0.0, 0.5083, 0.25, 0.495, 0.25, 0.375, 0.25, 0.3883, 0.25, 0.3883, 0.5, 0.375, 0.5, 0.3883, 0.25, 0.4017, 0.25, 0.4017, 0.5, 0.3883, 0.5, 0.4017, 0.25, 0.415, 0.25, 0.415, 0.5, 0.4017, 0.5, 0.4217, 0.25, 0.4283, 0.25, 0.4283, 0.5, 0.4217, 0.5, 0.4283, 0.25, 0.4416, 0.25, 0.4416, 0.5, 0.4283, 0.5, 0.4416, 0.25, 0.455, 0.25, 0.455, 0.5, 0.4416, 0.5, 0.455, 0.25, 0.4683, 0.25, 0.4683, 0.5, 0.455, 0.5, 0.4683, 0.25, 0.4816, 0.25, 0.4816, 0.5, 0.4683, 0.5, 0.4816, 0.25, 0.495, 0.25, 0.495, 0.5, 0.4816, 0.5, 0.495, 0.25, 0.5083, 0.25, 0.5083, 0.5, 0.495, 0.5, 0.375, 0.623, 0.375, 0.5, 0.3883, 0.5, 0.3883, 0.623, 0.3883, 0.623, 0.3883, 0.5, 0.4017, 0.5, 0.4017, 0.623, 0.4017, 0.623, 0.4017, 0.5, 0.415, 0.5, 0.415, 0.623, 0.4217, 0.623, 0.4217, 0.5, 0.4283, 0.5, 0.4283, 0.623, 0.4283, 0.623, 0.4283, 0.5, 0.4416, 0.5, 0.4416, 0.623, 0.4416, 0.623, 0.4416, 0.5, 0.455, 0.5, 0.455, 0.623, 0.455, 0.623, 0.455, 0.5, 0.4683, 0.5, 0.4683, 0.623, 0.4683, 0.623, 0.4683, 0.5, 0.4816, 0.5, 0.4816, 0.623, 0.4816, 0.623, 0.4816, 0.5, 0.495, 0.5, 0.495, 0.623, 0.495, 0.623, 0.495, 0.5, 0.5083, 0.5, 0.5083, 0.623, 0.5216, 1.0, 0.5083, 1.0, 0.5083, 0.8699, 0.5216, 0.8699, 0.495, 0.8699, 0.5083, 0.8699, 0.5083, 1.0, 0.495, 1.0, 0.495, 0.9722, 0.496, 0.9722, 0.496, 0.9013, 0.495, 0.9013, 0.4816, 0.8699, 0.495, 0.8699, 0.495, 0.9013, 0.4816, 0.9013, 0.495, 1.0, 0.4816, 1.0, 0.4816, 0.9722, 0.495, 0.9722, 0.4683, 0.8699, 0.4816, 0.8699, 0.4816, 0.9013, 0.4683, 0.9013, 0.4816, 1.0, 0.4683, 1.0, 0.4683, 0.9722, 0.4816, 0.9722, 0.455, 0.8699, 0.4683, 0.8699, 0.4683, 0.9013, 0.455, 0.9013, 0.4683, 1.0, 0.455, 1.0, 0.455, 0.9722, 0.4683, 0.9722, 0.4416, 0.8699, 0.455, 0.8699, 0.455, 0.9013, 0.4416, 0.9013, 0.455, 1.0, 0.4416, 1.0, 0.4416, 0.9722, 0.455, 0.9722, 0.4416, 1.0, 0.4283, 1.0, 0.4283, 0.8699, 0.4416, 0.8699, 0.4416, 0.9013, 0.4324, 0.9013, 0.4324, 0.9722, 0.4416, 0.9722, 0.4217, 1.0, 0.415, 1.0, 0.415, 0.8699, 0.4217, 0.8699, 0.415, 1.0, 0.4017, 1.0, 0.4017, 0.8699, 0.415, 0.8699, 0.4017, 1.0, 0.3883, 1.0, 0.3883, 0.8699, 0.4017, 0.8699, 0.4283, 1.0, 0.4217, 1.0, 0.4217, 0.8699, 0.4283, 0.8699, 0.415, 0.623, 0.415, 0.5, 0.4217, 0.5, 0.4217, 0.623, 0.415, 0.25, 0.4217, 0.25, 0.4217, 0.5, 0.415, 0.5, 0.415, 0.0, 0.4217, 0.0, 0.4217, 0.25, 0.415, 0.25, 0.495, 0.5, 0.495, 0.623, 0.495, 0.623, 0.495, 0.5, 0.455, 0.25, 0.455, 0.5, 0.455, 0.5, 0.455, 0.25, 0.415, 0.0, 0.415, 0.25, 0.415, 0.25, 0.415, 0.0, 0.5083, 0.623, 0.5083, 0.5, 0.5083, 0.5, 0.5083, 0.623, 0.4683, 0.25, 0.4683, 0.5, 0.4683, 0.5, 0.4683, 0.25, 0.4283, 0.0, 0.4283, 0.25, 0.4283, 0.25, 0.4283, 0.0, 0.5083, 0.97, 0.5083, 1.0, 0.5083, 1.0, 0.5083, 0.8699, 0.5083, 0.8699, 0.5083, 0.9007, 0.5083, 0.9007, 0.5083, 0.9702, 0.4816, 0.25, 0.4816, 0.5, 0.4816, 0.5, 0.4816, 0.25, 0.4416, 0.0, 0.4416, 0.25, 0.4416, 0.25, 0.4416, 0.0, 0.495, 1.0, 0.495, 0.9722, 0.495, 0.97, 0.495, 1.0, 0.495, 0.9013, 0.495, 0.8699, 0.495, 0.8699, 0.495, 0.9007, 0.495, 0.25, 0.495, 0.5, 0.495, 0.5, 0.495, 0.25, 0.455, 0.0, 0.455, 0.25, 0.455, 0.25, 0.455, 0.0, 0.4816, 1.0, 0.4816, 0.9722, 0.4816, 0.97, 0.4816, 1.0, 0.4816, 0.9013, 0.4816, 0.8699, 0.4816, 0.8699, 0.4816, 0.9007, 0.5083, 0.5, 0.5083, 0.25, 0.5083, 0.25, 0.5083, 0.5, 0.4683, 0.0, 0.4683, 0.25, 0.4683, 0.25, 0.4683, 0.0, 0.4683, 0.97, 0.4683, 1.0, 0.4683, 1.0, 0.4683, 0.9722, 0.4683, 0.9013, 0.4683, 0.8699, 0.4683, 0.8699, 0.4683, 0.9007, 0.3883, 0.5, 0.3883, 0.623, 0.3883, 0.623, 0.3883, 0.5, 0.4816, 0.0, 0.4816, 0.25, 0.4816, 0.25, 0.4816, 0.0, 0.455, 1.0, 0.455, 0.9722, 0.455, 0.97, 0.455, 1.0, 0.455, 0.8699, 0.455, 0.8699, 0.455, 0.9007, 0.455, 0.9013, 0.4017, 0.5, 0.4017, 0.623, 0.4017, 0.623, 0.4017, 0.5, 0.495, 0.0, 0.495, 0.25, 0.495, 0.25, 0.495, 0.0, 0.4416, 0.9013, 0.4416, 0.8699, 0.4416, 0.8699, 0.4416, 1.0, 0.4416, 1.0, 0.4416, 0.9722, 0.4416, 0.9707, 0.4416, 0.9009, 0.415, 0.5, 0.415, 0.623, 0.415, 0.623, 0.415, 0.5, 0.5083, 0.25, 0.5083, 0.0, 0.5083, 0.0, 0.5083, 0.25, 0.4283, 1.0, 0.4283, 0.8699, 0.4283, 0.8699, 0.4283, 1.0, 0.4283, 0.5, 0.4283, 0.623, 0.4283, 0.623, 0.4283, 0.5, 0.3883, 0.25, 0.3883, 0.5, 0.3883, 0.5, 0.3883, 0.25, 0.415, 1.0, 0.415, 0.8699, 0.415, 0.8699, 0.415, 1.0, 0.4416, 0.5, 0.4416, 0.623, 0.4416, 0.623, 0.4416, 0.5, 0.4017, 0.25, 0.4017, 0.5, 0.4017, 0.5, 0.4017, 0.25, 0.4017, 1.0, 0.4017, 0.8699, 0.4017, 0.8699, 0.4017, 1.0, 0.455, 0.5, 0.455, 0.623, 0.455, 0.623, 0.455, 0.5, 0.415, 0.25, 0.415, 0.5, 0.415, 0.5, 0.415, 0.25, 0.3883, 0.8699, 0.3883, 1.0, 0.3883, 1.0, 0.3883, 0.8699, 0.4683, 0.5, 0.4683, 0.623, 0.4683, 0.623, 0.4683, 0.5, 0.4283, 0.25, 0.4283, 0.5, 0.4283, 0.5, 0.4283, 0.25, 0.3883, 0.0, 0.3883, 0.25, 0.3883, 0.25, 0.3883, 0.0, 0.4816, 0.5, 0.4816, 0.623, 0.4816, 0.623, 0.4816, 0.5, 0.4416, 0.25, 0.4416, 0.5, 0.4416, 0.5, 0.4416, 0.25, 0.4017, 0.0, 0.4017, 0.25, 0.4017, 0.25, 0.4017, 0.0, 0.5083, 0.623, 0.5083, 0.5, 0.5083, 0.5, 0.5083, 0.623, 0.5083, 1.0, 0.5083, 0.8699, 0.5083, 0.8699, 0.5083, 1.0, 0.5083, 0.5, 0.5083, 0.25, 0.5083, 0.25, 0.5083, 0.5, 0.6203, 0.25, 0.556, 0.25, 0.556, 0.25, 0.6203, 0.25, 0.5216, 0.25, 0.5216, 0.25, 0.5216, 0.25, 0.5216, 0.25, 0.556, 0.4914, 0.556, 0.4914, 0.556, 0.4914, 0.556, 0.4914, 0.5216, 0.0, 0.5216, 0.0, 0.5216, 0.0, 0.5216, 0.0, 0.556, 0.4914, 0.556, 0.4914, 0.556, 0.4914, 0.556, 0.4914, 0.5665, 0.75, 0.625, 0.75, 0.625, 0.75, 0.5665, 0.75, 0.556, 0.25, 0.556, 0.25, 0.556, 0.25, 0.556, 0.25, 0.6203, 0.25, 0.556, 0.25, 0.556, 0.25, 0.6203, 0.25, 0.6203, 0.03716, 0.6203, 0.25, 0.6203, 0.25, 0.6203, 0.03716, 0.625, 0.5, 0.5216, 0.25, 0.5216, 0.25, 0.625, 0.5, 0.5216, 0.623, 0.5216, 0.5, 0.5216, 0.5, 0.5216, 0.623, 0.5216, 1.0, 0.5216, 1.0, 0.5216, 1.0, 0.5216, 1.0, 0.5216, 1.0, 0.625, 1.0, 0.625, 1.0, 0.5216, 1.0, 0.625, 1.0, 0.5665, 0.8586, 0.5665, 0.8586, 0.625, 1.0, 0.556, 0.25, 0.6203, 0.4832, 0.6203, 0.4832, 0.556, 0.25, 0.625, 0.5, 0.5216, 0.25, 0.5216, 0.25, 0.625, 0.5, 0.5216, 0.5, 0.625, 0.5, 0.625, 0.5, 0.5216, 0.5, 0.6203, 0.4832, 0.556, 0.4914, 0.556, 0.4914, 0.6203, 0.4832, 0.556, 0.4914, 0.556, 0.4914, 0.556, 0.4914, 0.556, 0.4914, 0.5216, 1.0, 0.5216, 1.0, 0.5216, 1.0, 0.5216, 1.0, 0.6203, 0.4832, 0.556, 0.4914, 0.556, 0.4914, 0.6203, 0.4832, 0.625, 1.0, 0.5665, 0.8586, 0.5665, 0.8586, 0.625, 1.0, 0.556, 0.25, 0.6203, 0.4832, 0.6203, 0.4832, 0.556, 0.25, 0.625, 1.0, 0.5665, 0.8586, 0.5665, 0.8586, 0.625, 1.0, 0.5216, 1.0, 0.625, 1.0, 0.625, 1.0, 0.5216, 1.0, 0.5216, 0.25, 0.5216, 0.25, 0.5216, 0.25, 0.5216, 0.25, 0.5216, 0.5, 0.5216, 0.5, 0.5216, 0.5, 0.5216, 0.5, 0.6203, 0.03716, 0.6203, 0.03716, 0.6203, 0.03716, 0.6203, 0.03716, 0.5216, 0.0, 0.5216, 0.25, 0.5216, 0.25, 0.5216, 0.0, 0.556, 0.25, 0.556, 0.25, 0.556, 0.25, 0.556, 0.25, 0.6203, 0.25, 0.556, 0.25, 0.556, 0.25, 0.6203, 0.25, 0.625, 0.5, 0.5216, 0.5, 0.5216, 0.5, 0.625, 0.5, 0.5216, 0.0, 0.625, 0.0, 0.625, 0.25, 0.5216, 0.25, 0.5665, 0.623, 0.5241, 0.623, 0.5216, 0.623, 0.5216, 0.5, 0.625, 0.5, 0.625, 0.75, 0.5665, 0.75, 0.6203, 0.25, 0.556, 0.25, 0.556, 0.25, 0.6203, 0.25, 0.5241, 0.623, 0.5665, 0.623, 0.5665, 0.623, 0.5241, 0.623, 0.5241, 0.623, 0.5665, 0.623, 0.5665, 0.623, 0.5241, 0.623, 0.5216, 0.25, 0.625, 0.25, 0.625, 0.25, 0.5216, 0.25, 0.5665, 0.75, 0.625, 0.75, 0.625, 0.75, 0.5665, 0.75, 0.625, 0.0, 0.5216, 0.0, 0.5216, 0.0, 0.625, 0.0, 0.556, 0.4914, 0.556, 0.4914, 0.556, 0.4914, 0.556, 0.4914, 0.5529, 0.4988, 0.5529, 0.4988, 0.556, 0.4914, 0.625, 0.5, 0.5216, 0.5, 0.5216, 0.5, 0.625, 0.5, 0.5216, 0.5, 0.5216, 0.5, 0.5216, 0.5, 0.5216, 0.5, 0.556, 0.4914, 0.556, 0.4914, 0.556, 0.4914, 0.556, 0.4914, 0.5216, 0.623, 0.5216, 0.5, 0.5216, 0.5, 0.5216, 0.623, 0.5216, 0.5, 0.625, 0.5, 0.625, 0.5, 0.5216, 0.5, 0.556, 0.25, 0.556, 0.25, 0.556, 0.25, 0.556, 0.25, 0.556, 0.25, 0.556, 0.25, 0.556, 0.25, 0.556, 0.25, 0.556, 0.25, 0.6203, 0.4832, 0.6203, 0.4832, 0.556, 0.25, 0.6203, 0.4832, 0.556, 0.4914, 0.556, 0.4914, 0.6203, 0.4832, 0.625, 1.0, 0.5665, 0.8586, 0.5665, 0.8586, 0.625, 1.0, 0.5216, 0.5, 0.625, 0.5, 0.625, 0.5, 0.5216, 0.5, 0.5216, 1.0, 0.625, 1.0, 0.625, 1.0, 0.5216, 1.0, 0.625, 0.5, 0.5216, 0.25, 0.5216, 0.25, 0.625, 0.5, 0.5241, 0.623, 0.5665, 0.623, 0.5665, 0.623, 0.5241, 0.623, 0.5216, 0.25, 0.5216, 0.25, 0.5216, 0.25, 0.5216, 0.25, 0.556, 0.25, 0.6203, 0.4832, 0.6203, 0.4832, 0.556, 0.25, 0.6203, 0.25, 0.556, 0.25, 0.556, 0.25, 0.6203, 0.25, 0.5216, 0.0, 0.5216, 0.0, 0.5216, 0.0, 0.5216, 0.0, 0.5216, 0.5, 0.5216, 0.5, 0.5216, 0.5, 0.5216, 0.5, 0.5216, 1.0, 0.625, 1.0, 0.625, 1.0, 0.5216, 1.0, 0.625, 0.0, 0.5216, 0.0, 0.5216, 0.0, 0.625, 0.0, 0.556, 0.25, 0.556, 0.25, 0.556, 0.25, 0.556, 0.25, 0.625, 0.5, 0.5216, 0.25, 0.5216, 0.25, 0.625, 0.5, 0.6203, 0.03716, 0.6203, 0.03716, 0.6203, 0.03716, 0.6203, 0.03716, 0.5216, 0.25, 0.625, 0.25, 0.625, 0.25, 0.5216, 0.25, 0.556, 0.25, 0.556, 0.4914, 0.556, 0.4914, 0.556, 0.25, 0.556, 0.4914, 0.556, 0.25, 0.556, 0.25, 0.556, 0.4914, 0.556, 0.25, 0.556, 0.4914, 0.556, 0.4914, 0.556, 0.25, 0.556, 0.4914, 0.556, 0.4914, 0.556, 0.4914, 0.556, 0.4914, 0.5216, 0.25, 0.5216, 0.25, 0.5216, 0.25, 0.5216, 0.25, 0.5216, 0.0, 0.5216, 0.0, 0.5216, 0.0, 0.5216, 0.0, 0.5216, 0.25, 0.5216, 0.0, 0.5216, 0.0, 0.5216, 0.25, 0.5216, 0.25, 0.5216, 0.25, 0.5216, 0.25, 0.5216, 0.25, 0.5216, 0.25, 0.5216, 0.0, 0.5216, 0.0, 0.5216, 0.25, 0.5216, 0.0, 0.5216, 0.0, 0.5216, 0.0, 0.5216, 0.0, 0.5216, 0.0, 0.5216, 0.0, 0.5216, 0.0, 0.5216, 0.0, 0.5216, 0.25, 0.5216, 0.25, 0.5216, 0.25, 0.5216, 0.25, 0.5216, 0.25, 0.5216, 0.25, 0.5216, 0.25, 0.5216, 0.25, 0.0, 0.0, 0.0, 0.0, 0.0, 0.0, 0.0, 0.0, 0.5216, 1.0, 0.5216, 1.0, 0.5216, 1.0, 0.5216, 1.0, 0.5216, 1.0, 0.5216, 1.0, 0.5216, 1.0, 0.5216, 1.0, 0.5216, 0.25, 0.5216, 0.25, 0.5216, 0.25, 0.5216, 0.25, 0.5216, 0.25, 0.5216, 0.25, 0.5216, 0.25, 0.5216, 0.25, 0.0, 0.0, 0.0, 0.0, 0.0, 0.0, 0.0, 0.0, 0.0, 0.0, 0.0, 0.0, 0.0, 0.0, 0.0, 0.0, 0.0, 0.0, 0.0, 0.0, 0.0, 0.0, 0.0, 0.0, 0.0, 0.0, 0.0, 0.0, 0.0, 0.0, 0.0, 0.0, 0.0, 0.0, 0.0, 0.0, 0.0, 0.0, 0.0, 0.0, 0.0, 0.0, 0.0, 0.0, 0.0, 0.0, 0.0, 0.0, 0.0, 0.0, 0.0, 0.0, 0.0, 0.0, 0.0, 0.0, 0.0, 0.0, 0.0, 0.0, 0.455, 0.25, 0.455, 0.5, 0.455, 0.5, 0.455, 0.25, 0.4683, 0.25, 0.4683, 0.5, 0.4683, 0.5, 0.4683, 0.25, 0.4816, 0.25, 0.4816, 0.5, 0.4816, 0.5, 0.4816, 0.25, 0.495, 0.25, 0.495, 0.5, 0.495, 0.5, 0.495, 0.25, 0.5083, 0.5, 0.5083, 0.25, 0.5083, 0.25, 0.5083, 0.5, 0.4283, 0.25, 0.4283, 0.5, 0.4283, 0.5, 0.4283, 0.25, 0.4416, 0.25, 0.4416, 0.5, 0.4416, 0.5, 0.4416, 0.25, 0.5083, 0.5, 0.5083, 0.25, 0.5083, 0.25, 0.5083, 0.5, 0.4283, 0.25, 0.4283, 0.5, 0.4283, 0.5, 0.4283, 0.25, 0.455, 0.25, 0.455, 0.5, 0.455, 0.5, 0.455, 0.25, 0.4683, 0.25, 0.4683, 0.5, 0.4683, 0.5, 0.4683, 0.25, 0.4816, 0.25, 0.4816, 0.5, 0.4816, 0.5, 0.4816, 0.25, 0.495, 0.25, 0.495, 0.5, 0.495, 0.5, 0.495, 0.25, 0.5083, 0.5, 0.5083, 0.25, 0.5083, 0.25, 0.5083, 0.5, 0.4283, 0.25, 0.4283, 0.5, 0.4283, 0.5, 0.4283, 0.25, 0.4416, 0.25, 0.4416, 0.5, 0.4416, 0.5, 0.4416, 0.25, 0.5083, 0.5, 0.5083, 0.25, 0.5083, 0.25, 0.5083, 0.5, 0.4283, 0.25, 0.4283, 0.5, 0.4283, 0.5, 0.4283, 0.25])
me_cube_001.materials.append(mat_h4_roof)
me_cube_001.materials.append(mat_h4_walls)
me_cube_001.materials.append(mat_h4_pink)
me_cube_001.update()
me_cube_011 = bpy.data.meshes.new('Cube.011')
me_cube_011.from_pydata([(-1.0, -1.0, -1.0), (-1.0, -1.0, 27.91), (-1.0, 1.0, -1.0), (-1.0, 1.0, 27.91), (1.0, -1.0, -1.0), (1.0, -1.0, 27.91), (1.0, 1.0, -1.0), (1.0, 1.0, 27.91)], [], [(0, 1, 3, 2), (2, 3, 7, 6), (6, 7, 5, 4), (4, 5, 1, 0), (2, 6, 4, 0), (7, 3, 1, 5)])
_uv = me_cube_011.uv_layers.new(name='UVMap')
_uv.uv.foreach_set('vector', [0.375, 0.0, 0.625, 0.0, 0.625, 0.25, 0.375, 0.25, 0.375, 0.25, 0.625, 0.25, 0.625, 0.5, 0.375, 0.5, 0.375, 0.5, 0.625, 0.5, 0.625, 0.75, 0.375, 0.75, 0.375, 0.75, 0.625, 0.75, 0.625, 1.0, 0.375, 1.0, 0.125, 0.5, 0.375, 0.5, 0.375, 0.75, 0.125, 0.75, 0.625, 0.5, 0.875, 0.5, 0.875, 0.75, 0.625, 0.75])
me_cube_011.materials.append(mat_h4_walls)
me_cube_011.update()
me_cube_012 = bpy.data.meshes.new('Cube.012')
me_cube_012.from_pydata([(-1.0, -1.0, -1.0), (-1.0, -1.0, 27.91), (-1.0, 1.0, -1.0), (-1.0, 1.0, 27.91), (1.0, -1.0, -1.0), (1.0, -1.0, 27.91), (1.0, 1.0, -1.0), (1.0, 1.0, 27.91)], [], [(0, 1, 3, 2), (2, 3, 7, 6), (6, 7, 5, 4), (4, 5, 1, 0), (2, 6, 4, 0), (7, 3, 1, 5)])
_uv = me_cube_012.uv_layers.new(name='UVMap')
_uv.uv.foreach_set('vector', [0.375, 0.0, 0.625, 0.0, 0.625, 0.25, 0.375, 0.25, 0.375, 0.25, 0.625, 0.25, 0.625, 0.5, 0.375, 0.5, 0.375, 0.5, 0.625, 0.5, 0.625, 0.75, 0.375, 0.75, 0.375, 0.75, 0.625, 0.75, 0.625, 1.0, 0.375, 1.0, 0.125, 0.5, 0.375, 0.5, 0.375, 0.75, 0.125, 0.75, 0.625, 0.5, 0.875, 0.5, 0.875, 0.75, 0.625, 0.75])
me_cube_012.materials.append(mat_h4_walls)
me_cube_012.update()
me_cube_013 = bpy.data.meshes.new('Cube.013')
me_cube_013.from_pydata([(-1.0, -1.0, -1.0), (-1.0, -1.0, 27.91), (-1.0, 1.0, -1.0), (-1.0, 1.0, 27.91), (1.0, -1.0, -1.0), (1.0, -1.0, 27.91), (1.0, 1.0, -1.0), (1.0, 1.0, 27.91)], [], [(0, 1, 3, 2), (2, 3, 7, 6), (6, 7, 5, 4), (4, 5, 1, 0), (2, 6, 4, 0), (7, 3, 1, 5)])
_uv = me_cube_013.uv_layers.new(name='UVMap')
_uv.uv.foreach_set('vector', [0.375, 0.0, 0.625, 0.0, 0.625, 0.25, 0.375, 0.25, 0.375, 0.25, 0.625, 0.25, 0.625, 0.5, 0.375, 0.5, 0.375, 0.5, 0.625, 0.5, 0.625, 0.75, 0.375, 0.75, 0.375, 0.75, 0.625, 0.75, 0.625, 1.0, 0.375, 1.0, 0.125, 0.5, 0.375, 0.5, 0.375, 0.75, 0.125, 0.75, 0.625, 0.5, 0.875, 0.5, 0.875, 0.75, 0.625, 0.75])
me_cube_013.materials.append(mat_h4_walls)
me_cube_013.update()
me_cube_015 = bpy.data.meshes.new('Cube.015')
me_cube_015.from_pydata([(-1.0, -1.0, -1.0), (-1.0, -1.0, 27.91), (-1.0, 1.0, -1.0), (-1.0, 1.0, 27.91), (1.0, -1.0, -1.0), (1.0, -1.0, 27.91), (1.0, 1.0, -1.0), (1.0, 1.0, 27.91)], [], [(0, 1, 3, 2), (2, 3, 7, 6), (6, 7, 5, 4), (4, 5, 1, 0), (2, 6, 4, 0), (7, 3, 1, 5)])
_uv = me_cube_015.uv_layers.new(name='UVMap')
_uv.uv.foreach_set('vector', [0.375, 0.0, 0.625, 0.0, 0.625, 0.25, 0.375, 0.25, 0.375, 0.25, 0.625, 0.25, 0.625, 0.5, 0.375, 0.5, 0.375, 0.5, 0.625, 0.5, 0.625, 0.75, 0.375, 0.75, 0.375, 0.75, 0.625, 0.75, 0.625, 1.0, 0.375, 1.0, 0.125, 0.5, 0.375, 0.5, 0.375, 0.75, 0.125, 0.75, 0.625, 0.5, 0.875, 0.5, 0.875, 0.75, 0.625, 0.75])
me_cube_015.materials.append(mat_h4_walls)
me_cube_015.update()
me_cube_016 = bpy.data.meshes.new('Cube.016')
me_cube_016.from_pydata([(-1.0, -1.0, -1.0), (-1.0, -1.0, 27.91), (-1.0, 1.0, -1.0), (-1.0, 1.0, 27.91), (1.0, -1.0, -1.0), (1.0, -1.0, 27.91), (1.0, 1.0, -1.0), (1.0, 1.0, 27.91)], [], [(0, 1, 3, 2), (2, 3, 7, 6), (6, 7, 5, 4), (4, 5, 1, 0), (2, 6, 4, 0), (7, 3, 1, 5)])
_uv = me_cube_016.uv_layers.new(name='UVMap')
_uv.uv.foreach_set('vector', [0.375, 0.0, 0.625, 0.0, 0.625, 0.25, 0.375, 0.25, 0.375, 0.25, 0.625, 0.25, 0.625, 0.5, 0.375, 0.5, 0.375, 0.5, 0.625, 0.5, 0.625, 0.75, 0.375, 0.75, 0.375, 0.75, 0.625, 0.75, 0.625, 1.0, 0.375, 1.0, 0.125, 0.5, 0.375, 0.5, 0.375, 0.75, 0.125, 0.75, 0.625, 0.5, 0.875, 0.5, 0.875, 0.75, 0.625, 0.75])
me_cube_016.materials.append(mat_h4_walls)
me_cube_016.update()
me_cube_017 = bpy.data.meshes.new('Cube.017')
me_cube_017.from_pydata([(-1.0, -1.0, -1.0), (-1.0, -1.0, 29.4), (-1.0, 1.0, -1.0), (-1.0, 1.0, 29.4), (1.0, -1.0, -1.0), (1.0, -1.0, 29.4), (1.0, 1.0, -1.0), (1.0, 1.0, 29.4)], [], [(0, 1, 3, 2), (2, 3, 7, 6), (6, 7, 5, 4), (4, 5, 1, 0), (2, 6, 4, 0), (7, 3, 1, 5)])
_uv = me_cube_017.uv_layers.new(name='UVMap')
_uv.uv.foreach_set('vector', [0.375, 0.0, 0.625, 0.0, 0.625, 0.25, 0.375, 0.25, 0.375, 0.25, 0.625, 0.25, 0.625, 0.5, 0.375, 0.5, 0.375, 0.5, 0.625, 0.5, 0.625, 0.75, 0.375, 0.75, 0.375, 0.75, 0.625, 0.75, 0.625, 1.0, 0.375, 1.0, 0.125, 0.5, 0.375, 0.5, 0.375, 0.75, 0.125, 0.75, 0.625, 0.5, 0.875, 0.5, 0.875, 0.75, 0.625, 0.75])
me_cube_017.materials.append(mat_h4_walls)
me_cube_017.update()
me_cube_018 = bpy.data.meshes.new('Cube.018')
me_cube_018.from_pydata([(-1.0, -1.0, 1.0), (-1.0, -1.0, 58.87), (-1.0, 1.0, 1.0), (-1.0, 1.0, 58.87), (1.0, -1.0, 1.0), (1.0, -1.0, 58.87), (1.0, 1.0, 1.0), (1.0, 1.0, 58.87)], [], [(0, 1, 3, 2), (2, 3, 7, 6), (6, 7, 5, 4), (4, 5, 1, 0), (2, 6, 4, 0), (7, 3, 1, 5)])
_uv = me_cube_018.uv_layers.new(name='UVMap')
_uv.uv.foreach_set('vector', [0.375, 0.0, 0.625, 0.0, 0.625, 0.25, 0.375, 0.25, 0.375, 0.25, 0.625, 0.25, 0.625, 0.5, 0.375, 0.5, 0.375, 0.5, 0.625, 0.5, 0.625, 0.75, 0.375, 0.75, 0.375, 0.75, 0.625, 0.75, 0.625, 1.0, 0.375, 1.0, 0.125, 0.5, 0.375, 0.5, 0.375, 0.75, 0.125, 0.75, 0.625, 0.5, 0.875, 0.5, 0.875, 0.75, 0.625, 0.75])
me_cube_018.materials.append(mat_h4_walls)
me_cube_018.update()
me_cube_019 = bpy.data.meshes.new('Cube.019')
me_cube_019.from_pydata([(-1.0, -1.0, 31.49), (-1.0, -1.0, 58.87), (-1.0, 1.0, 31.49), (-1.0, 1.0, 58.87), (1.0, -1.0, 31.49), (1.0, -1.0, 58.87), (1.0, 1.0, 31.49), (1.0, 1.0, 58.87)], [], [(0, 1, 3, 2), (2, 3, 7, 6), (6, 7, 5, 4), (4, 5, 1, 0), (2, 6, 4, 0), (7, 3, 1, 5)])
_uv = me_cube_019.uv_layers.new(name='UVMap')
_uv.uv.foreach_set('vector', [0.375, 0.0, 0.625, 0.0, 0.625, 0.25, 0.375, 0.25, 0.375, 0.25, 0.625, 0.25, 0.625, 0.5, 0.375, 0.5, 0.375, 0.5, 0.625, 0.5, 0.625, 0.75, 0.375, 0.75, 0.375, 0.75, 0.625, 0.75, 0.625, 1.0, 0.375, 1.0, 0.125, 0.5, 0.375, 0.5, 0.375, 0.75, 0.125, 0.75, 0.625, 0.5, 0.875, 0.5, 0.875, 0.75, 0.625, 0.75])
me_cube_019.materials.append(mat_h4_walls)
me_cube_019.update()
me_cube_020 = bpy.data.meshes.new('Cube.020')
me_cube_020.from_pydata([(-1.0, -1.0, -1.0), (-1.0, -1.0, 58.26), (-1.0, 1.0, -1.0), (-1.0, 1.0, 58.26), (1.0, -1.0, -1.0), (1.0, -1.0, 58.26), (1.0, 1.0, -1.0), (1.0, 1.0, 58.26)], [], [(0, 1, 3, 2), (2, 3, 7, 6), (6, 7, 5, 4), (4, 5, 1, 0), (2, 6, 4, 0), (7, 3, 1, 5)])
_uv = me_cube_020.uv_layers.new(name='UVMap')
_uv.uv.foreach_set('vector', [0.375, 0.0, 0.625, 0.0, 0.625, 0.25, 0.375, 0.25, 0.375, 0.25, 0.625, 0.25, 0.625, 0.5, 0.375, 0.5, 0.375, 0.5, 0.625, 0.5, 0.625, 0.75, 0.375, 0.75, 0.375, 0.75, 0.625, 0.75, 0.625, 1.0, 0.375, 1.0, 0.125, 0.5, 0.375, 0.5, 0.375, 0.75, 0.125, 0.75, 0.625, 0.5, 0.875, 0.5, 0.875, 0.75, 0.625, 0.75])
me_cube_020.materials.append(mat_h4_walls)
me_cube_020.update()
me_cube_021 = bpy.data.meshes.new('Cube.021')
me_cube_021.from_pydata([(-1.0, -2.187, 0.0), (-1.0, -2.187, 2.0), (-1.0, 1.0, 0.0), (-1.0, 1.0, 2.0), (2.086, -2.187, 0.0), (2.086, -2.187, 2.0), (2.086, 1.0, 0.0), (2.086, 1.0, 2.0)], [], [(0, 1, 3, 2), (2, 3, 7, 6), (6, 7, 5, 4), (4, 5, 1, 0), (2, 6, 4, 0), (7, 3, 1, 5)])
_uv = me_cube_021.uv_layers.new(name='UVMap')
_uv.uv.foreach_set('vector', [0.375, 0.0, 0.625, 0.0, 0.625, 0.25, 0.375, 0.25, 0.375, 0.25, 0.625, 0.25, 0.625, 0.5, 0.375, 0.5, 0.375, 0.5, 0.625, 0.5, 0.625, 0.75, 0.375, 0.75, 0.375, 0.75, 0.625, 0.75, 0.625, 1.0, 0.375, 1.0, 0.125, 0.5, 0.375, 0.5, 0.375, 0.75, 0.125, 0.75, 0.625, 0.5, 0.875, 0.5, 0.875, 0.75, 0.625, 0.75])
me_cube_021.materials.append(mat_h4_red)
me_cube_021.update()
me_cube_022 = bpy.data.meshes.new('Cube.022')
me_cube_022.from_pydata([(-1.0, -0.4225, -1.0), (-1.0, -0.4225, 1.0), (-1.0, 1.0, -1.0), (-1.0, 1.0, 1.0), (1.0, -0.4225, -1.0), (1.0, -0.4225, 1.0), (1.0, 1.0, -1.0), (1.0, 1.0, 1.0)], [], [(0, 1, 3, 2), (2, 3, 7, 6), (6, 7, 5, 4), (4, 5, 1, 0), (2, 6, 4, 0), (7, 3, 1, 5)])
_uv = me_cube_022.uv_layers.new(name='UVMap')
_uv.uv.foreach_set('vector', [0.375, 0.0, 0.625, 0.0, 0.625, 0.25, 0.375, 0.25, 0.375, 0.25, 0.625, 0.25, 0.625, 0.5, 0.375, 0.5, 0.375, 0.5, 0.625, 0.5, 0.625, 0.75, 0.375, 0.75, 0.375, 0.75, 0.625, 0.75, 0.625, 1.0, 0.375, 1.0, 0.125, 0.5, 0.375, 0.5, 0.375, 0.75, 0.125, 0.75, 0.625, 0.5, 0.875, 0.5, 0.875, 0.75, 0.625, 0.75])
me_cube_022.materials.append(mat_h4_green)
me_cube_022.update()
me_cube_023 = bpy.data.meshes.new('Cube.023')
me_cube_023.from_pydata([(-1.0, -0.4225, -1.0), (-1.0, -0.4225, 1.0), (-1.0, 1.0, -1.0), (-1.0, 1.0, 1.0), (1.0, -0.4225, -1.0), (1.0, -0.4225, 1.0), (1.0, 1.0, -1.0), (1.0, 1.0, 1.0)], [], [(0, 1, 3, 2), (2, 3, 7, 6), (6, 7, 5, 4), (4, 5, 1, 0), (2, 6, 4, 0), (7, 3, 1, 5)])
_uv = me_cube_023.uv_layers.new(name='UVMap')
_uv.uv.foreach_set('vector', [0.375, 0.0, 0.625, 0.0, 0.625, 0.25, 0.375, 0.25, 0.375, 0.25, 0.625, 0.25, 0.625, 0.5, 0.375, 0.5, 0.375, 0.5, 0.625, 0.5, 0.625, 0.75, 0.375, 0.75, 0.375, 0.75, 0.625, 0.75, 0.625, 1.0, 0.375, 1.0, 0.125, 0.5, 0.375, 0.5, 0.375, 0.75, 0.125, 0.75, 0.625, 0.5, 0.875, 0.5, 0.875, 0.75, 0.625, 0.75])
me_cube_023.materials.append(mat_h4_green)
me_cube_023.update()
me_cube_024 = bpy.data.meshes.new('Cube.024')
me_cube_024.from_pydata([(-1.0, -0.5658, -1.0), (-1.0, -0.5658, 1.0), (-1.0, 0.4937, -1.0), (-1.0, 0.4937, 1.0), (1.0, -0.5658, -1.0), (1.0, -0.5658, 1.0), (1.0, 0.4937, -1.0), (1.0, 0.4937, 1.0)], [], [(0, 1, 3, 2), (2, 3, 7, 6), (6, 7, 5, 4), (4, 5, 1, 0), (2, 6, 4, 0), (7, 3, 1, 5)])
_uv = me_cube_024.uv_layers.new(name='UVMap')
_uv.uv.foreach_set('vector', [0.375, 0.0, 0.625, 0.0, 0.625, 0.25, 0.375, 0.25, 0.375, 0.25, 0.625, 0.25, 0.625, 0.5, 0.375, 0.5, 0.375, 0.5, 0.625, 0.5, 0.625, 0.75, 0.375, 0.75, 0.375, 0.75, 0.625, 0.75, 0.625, 1.0, 0.375, 1.0, 0.125, 0.5, 0.375, 0.5, 0.375, 0.75, 0.125, 0.75, 0.625, 0.5, 0.875, 0.5, 0.875, 0.75, 0.625, 0.75])
me_cube_024.materials.append(mat_h4_green)
me_cube_024.update()
me_cube_036 = bpy.data.meshes.new('Cube.036')
me_cube_036.from_pydata([(-1.0, -1.0, -1.0), (-1.0, -1.0, 27.91), (-1.0, 1.0, -1.0), (-1.0, 1.0, 27.91), (1.0, -1.0, -1.0), (1.0, -1.0, 27.91), (1.0, 1.0, -1.0), (1.0, 1.0, 27.91)], [], [(0, 1, 3, 2), (2, 3, 7, 6), (6, 7, 5, 4), (4, 5, 1, 0), (2, 6, 4, 0), (7, 3, 1, 5)])
_uv = me_cube_036.uv_layers.new(name='UVMap')
_uv.uv.foreach_set('vector', [0.375, 0.0, 0.625, 0.0, 0.625, 0.25, 0.375, 0.25, 0.375, 0.25, 0.625, 0.25, 0.625, 0.5, 0.375, 0.5, 0.375, 0.5, 0.625, 0.5, 0.625, 0.75, 0.375, 0.75, 0.375, 0.75, 0.625, 0.75, 0.625, 1.0, 0.375, 1.0, 0.125, 0.5, 0.375, 0.5, 0.375, 0.75, 0.125, 0.75, 0.625, 0.5, 0.875, 0.5, 0.875, 0.75, 0.625, 0.75])
me_cube_036.materials.append(mat_h4_walls)
me_cube_036.update()
me_cube_037 = bpy.data.meshes.new('Cube.037')
me_cube_037.from_pydata([(-1.844, -0.7077, -0.4923), (1.844, -0.7077, -0.4923), (-1.844, 0.4923, -0.4923), (-1.844, 0.09231, -0.4923), (-1.844, -0.3077, -0.4923), (1.844, -0.3077, -0.4923), (1.844, 0.09231, -0.4923), (1.844, 0.4923, -0.4923), (-1.844, -0.7077, -0.09231), (1.844, -0.7077, -0.09231), (1.844, 0.4923, 0.7077), (1.844, 0.4923, 0.3077), (1.844, 0.4923, -0.09231), (1.844, 0.09231, 0.7077), (1.844, 0.09231, 0.3077), (1.844, 0.09231, -0.09231), (1.844, -0.3077, 0.3077), (1.844, -0.3077, -0.09231), (-1.844, -0.3077, 0.3077), (-1.844, -0.3077, -0.09231), (-1.844, 0.09231, 0.7077), (-1.844, 0.09231, 0.3077), (-1.844, 0.09231, -0.09231), (-1.844, 0.4923, 0.7077), (-1.844, 0.4923, 0.3077), (-1.844, 0.4923, -0.09231)], [], [(4, 5, 1, 0), (2, 7, 6, 3), (3, 6, 5, 4), (3, 22, 25, 2), (22, 21, 24, 25), (21, 20, 23, 24), (4, 19, 22, 3), (19, 18, 21, 22), (0, 8, 19, 4), (6, 15, 17, 5), (15, 14, 16, 17), (8, 9, 17, 19), (7, 12, 15, 6), (12, 11, 14, 15), (11, 10, 13, 14), (17, 16, 18, 19), (1, 9, 8, 0), (18, 16, 14, 21), (14, 13, 20, 21), (5, 17, 9, 1), (20, 13, 10, 23), (7, 2, 25, 24, 23, 10, 11, 12)])
me_cube_037.polygons.foreach_set('material_index', [1, 1, 1, 1, 1, 1, 1, 1, 1, 1, 1, 1, 1, 1, 1, 1, 1, 1, 1, 1, 1, 1])
_uv = me_cube_037.uv_layers.new(name='UVMap')
_uv.uv.foreach_set('vector', [0.125, 0.7, 0.375, 0.7, 0.375, 0.75, 0.125, 0.75, 0.125, 0.6, 0.375, 0.6, 0.375, 0.65, 0.125, 0.65, 0.125, 0.65, 0.375, 0.65, 0.375, 0.7, 0.125, 0.7, 0.375, 0.1, 0.425, 0.1, 0.425, 0.15, 0.375, 0.15, 0.425, 0.1, 0.475, 0.1, 0.475, 0.15, 0.425, 0.15, 0.475, 0.1, 0.525, 0.1, 0.525, 0.15, 0.475, 0.15, 0.375, 0.05, 0.425, 0.05, 0.425, 0.1, 0.375, 0.1, 0.425, 0.05, 0.475, 0.05, 0.475, 0.1, 0.425, 0.1, 0.375, 0.0, 0.425, 0.0, 0.425, 0.05, 0.375, 0.05, 0.375, 0.65, 0.425, 0.65, 0.425, 0.7, 0.375, 0.7, 0.425, 0.65, 0.475, 0.65, 0.475, 0.7, 0.425, 0.7, 0.425, 1.0, 0.425, 0.75, 0.425, 0.7, 0.425, 0.05, 0.375, 0.6, 0.425, 0.6, 0.425, 0.65, 0.375, 0.65, 0.425, 0.6, 0.475, 0.6, 0.475, 0.65, 0.425, 0.65, 0.475, 0.6, 0.525, 0.6, 0.525, 0.65, 0.475, 0.65, 0.425, 0.7, 0.475, 0.7, 0.475, 0.05, 0.425, 0.05, 0.375, 0.75, 0.425, 0.75, 0.425, 1.0, 0.375, 1.0, 0.475, 0.05, 0.475, 0.7, 0.475, 0.65, 0.475, 0.1, 0.475, 0.65, 0.525, 0.65, 0.525, 0.1, 0.475, 0.1, 0.375, 0.7, 0.425, 0.7, 0.425, 0.75, 0.375, 0.75, 0.525, 0.1, 0.525, 0.65, 0.525, 0.6, 0.525, 0.15, 0.375, 0.6, 0.375, 0.15, 0.425, 0.15, 0.475, 0.15, 0.525, 0.15, 0.525, 0.6, 0.475, 0.6, 0.425, 0.6])
me_cube_037.materials.append(mat_h1_white)
me_cube_037.materials.append(mat_h4_red)
me_cube_037.update()
me_cube_038 = bpy.data.meshes.new('Cube.038')
me_cube_038.from_pydata([(1.702, -1.0, 0.3242), (-14.79, -1.0, -6.61), (1.702, 1.0, 0.3242), (-14.79, 1.0, -6.61), (1.702, -1.0, 1.107), (-14.79, -1.0, -5.827), (1.702, 1.0, 1.107), (-14.79, 1.0, -5.827), (-2.078, 0.632, -8.939), (-2.078, 0.632, -1.025), (-0.5022, 0.632, -8.939), (-0.5022, 0.632, -0.5136), (-2.078, -0.632, -8.939), (-2.078, -0.632, -1.025), (-0.5022, -0.632, -8.939), (-0.5022, -0.632, -0.5136), (-7.49, 0.632, -11.26), (-7.49, 0.632, -3.426), (-5.914, 0.632, -11.26), (-5.914, 0.632, -2.576), (-7.49, -0.632, -11.26), (-7.49, -0.632, -3.426), (-5.914, -0.632, -11.26), (-5.914, -0.632, -2.576), (-12.69, 0.632, -13.59), (-12.69, 0.632, -5.827), (-11.12, 0.632, -13.59), (-11.12, 0.632, -4.977), (-12.69, -0.632, -13.59), (-12.69, -0.632, -5.827), (-11.12, -0.632, -13.59), (-11.12, -0.632, -4.977)], [], [(0, 1, 3, 2), (2, 3, 7, 6), (6, 7, 5, 4), (4, 5, 1, 0), (2, 6, 4, 0), (7, 3, 1, 5), (8, 9, 11, 10), (10, 11, 15, 14), (14, 15, 13, 12), (12, 13, 9, 8), (10, 14, 12, 8), (15, 11, 9, 13), (16, 17, 19, 18), (18, 19, 23, 22), (22, 23, 21, 20), (20, 21, 17, 16), (18, 22, 20, 16), (23, 19, 17, 21), (24, 25, 27, 26), (26, 27, 31, 30), (30, 31, 29, 28), (28, 29, 25, 24), (26, 30, 28, 24), (31, 27, 25, 29)])
_uv = me_cube_038.uv_layers.new(name='UVMap')
_uv.uv.foreach_set('vector', [0.457, 0.0, 0.5603, 0.0, 0.5605, 0.2774, 0.4571, 0.2621, 0.4571, 0.2621, 0.5605, 0.2774, 0.5578, 0.5, 0.4559, 0.5, 0.4559, 0.5, 0.5578, 0.5, 0.5578, 0.75, 0.4559, 0.75, 0.4559, 0.75, 0.5578, 0.75, 0.5608, 0.9357, 0.4572, 0.9715, -1.632, 0.5, 0.4559, 0.5, 0.4559, 0.75, -1.632, 0.75, 0.5578, 0.5, -0.5845, 0.5, -0.5845, 0.75, 0.5578, 0.75, 0.375, 0.0, 0.625, 0.0, 0.625, 0.25, 0.375, 0.25, 0.375, 0.25, 0.625, 0.25, 0.625, 0.5, 0.375, 0.5, 0.375, 0.5, 0.625, 0.5, 0.625, 0.75, 0.375, 0.75, 0.375, 0.75, 0.625, 0.75, 0.625, 1.0, 0.375, 1.0, 0.125, 0.5, 0.375, 0.5, 0.375, 0.75, 0.125, 0.75, 0.625, 0.5, 0.875, 0.5, 0.875, 0.75, 0.625, 0.75, 0.375, 0.0, 0.625, 0.0, 0.625, 0.25, 0.375, 0.25, 0.375, 0.25, 0.625, 0.25, 0.625, 0.5, 0.375, 0.5, 0.375, 0.5, 0.625, 0.5, 0.625, 0.75, 0.375, 0.75, 0.375, 0.75, 0.625, 0.75, 0.625, 1.0, 0.375, 1.0, 0.125, 0.5, 0.375, 0.5, 0.375, 0.75, 0.125, 0.75, 0.625, 0.5, 0.875, 0.5, 0.875, 0.75, 0.625, 0.75, 0.375, 0.0, 0.625, 0.0, 0.625, 0.25, 0.375, 0.25, 0.375, 0.25, 0.625, 0.25, 0.625, 0.5, 0.375, 0.5, 0.375, 0.5, 0.625, 0.5, 0.625, 0.75, 0.375, 0.75, 0.375, 0.75, 0.625, 0.75, 0.625, 1.0, 0.375, 1.0, 0.125, 0.5, 0.375, 0.5, 0.375, 0.75, 0.125, 0.75, 0.625, 0.5, 0.875, 0.5, 0.875, 0.75, 0.625, 0.75])
me_cube_038.materials.append(mat_h4_green)
me_cube_038.update()
me_cube_039 = bpy.data.meshes.new('Cube.039')
me_cube_039.from_pydata([(-1.0, 1.0, -14.89), (-1.0, 1.0, 14.89), (3.61, -5.68, -14.89), (3.61, -5.68, 14.89), (3.61, 1.0, -14.89), (3.61, 1.0, 14.89), (3.908, -5.68, -14.89), (3.908, -5.68, 14.89), (3.908, 1.0, -14.89), (3.908, 1.0, 14.89)], [], [(2, 3, 1, 0), (0, 1, 5, 4), (5, 3, 7, 9), (0, 4, 2), (5, 1, 3), (4, 5, 9, 8), (3, 2, 6, 7), (2, 4, 8, 6)])
_uv = me_cube_039.uv_layers.new(name='UVMap')
_uv.uv.foreach_set('vector', [0.375, 0.0, 0.625, 0.0, 0.625, 0.25, 0.375, 0.25, 0.375, 0.25, 0.625, 0.25, 0.625, 0.5, 0.375, 0.5, 0.625, 0.5, 0.625, 0.75, 0.625, 0.75, 0.625, 0.5, 0.125, 0.5, 0.375, 0.5, 0.125, 0.75, 0.625, 0.5, 0.875, 0.5, 0.625, 0.75, 0.375, 0.5, 0.625, 0.5, 0.625, 0.5, 0.375, 0.5, 0.625, 0.0, 0.375, 0.0, 0.375, 0.0, 0.625, 0.0, 0.125, 0.75, 0.375, 0.5, 0.375, 0.5, 0.125, 0.75])
me_cube_039.materials.append(mat_h4_pink)
me_cube_039.update()
me_cube_040 = bpy.data.meshes.new('Cube.040')
me_cube_040.from_pydata([(-1.0, -1.0, 12.17), (-1.0, -1.0, 27.91), (-1.0, 1.0, 12.17), (-1.0, 1.0, 27.91), (1.0, -1.0, 12.17), (1.0, -1.0, 27.91), (1.0, 1.0, 12.17), (1.0, 1.0, 27.91)], [], [(0, 1, 3, 2), (2, 3, 7, 6), (6, 7, 5, 4), (4, 5, 1, 0), (2, 6, 4, 0), (7, 3, 1, 5)])
_uv = me_cube_040.uv_layers.new(name='UVMap')
_uv.uv.foreach_set('vector', [0.375, 0.0, 0.625, 0.0, 0.625, 0.25, 0.375, 0.25, 0.375, 0.25, 0.625, 0.25, 0.625, 0.5, 0.375, 0.5, 0.375, 0.5, 0.625, 0.5, 0.625, 0.75, 0.375, 0.75, 0.375, 0.75, 0.625, 0.75, 0.625, 1.0, 0.375, 1.0, 0.125, 0.5, 0.375, 0.5, 0.375, 0.75, 0.125, 0.75, 0.625, 0.5, 0.875, 0.5, 0.875, 0.75, 0.625, 0.75])
me_cube_040.materials.append(mat_h4_pink)
me_cube_040.update()
me_cube_041 = bpy.data.meshes.new('Cube.041')
me_cube_041.from_pydata([(-1.0, -1.0, 12.17), (-1.0, -1.0, 27.91), (-1.0, 1.0, 12.17), (-1.0, 1.0, 27.91), (1.0, -1.0, 12.17), (1.0, -1.0, 27.91), (1.0, 1.0, 12.17), (1.0, 1.0, 27.91)], [], [(0, 1, 3, 2), (2, 3, 7, 6), (6, 7, 5, 4), (4, 5, 1, 0), (2, 6, 4, 0), (7, 3, 1, 5)])
_uv = me_cube_041.uv_layers.new(name='UVMap')
_uv.uv.foreach_set('vector', [0.375, 0.0, 0.625, 0.0, 0.625, 0.25, 0.375, 0.25, 0.375, 0.25, 0.625, 0.25, 0.625, 0.5, 0.375, 0.5, 0.375, 0.5, 0.625, 0.5, 0.625, 0.75, 0.375, 0.75, 0.375, 0.75, 0.625, 0.75, 0.625, 1.0, 0.375, 1.0, 0.125, 0.5, 0.375, 0.5, 0.375, 0.75, 0.125, 0.75, 0.625, 0.5, 0.875, 0.5, 0.875, 0.75, 0.625, 0.75])
me_cube_041.materials.append(mat_h4_pink)
me_cube_041.update()
me_cube_042 = bpy.data.meshes.new('Cube.042')
me_cube_042.from_pydata([(-1.0, -1.0, -8.664), (-1.0, -1.0, 6.522), (-1.0, 1.0, -8.664), (-1.0, 1.0, 6.522), (1.0, -1.0, -8.664), (1.0, -1.0, 6.522), (1.0, 1.0, -8.664), (1.0, 1.0, 6.522)], [], [(0, 1, 3, 2), (2, 3, 7, 6), (6, 7, 5, 4), (4, 5, 1, 0), (2, 6, 4, 0), (7, 3, 1, 5)])
_uv = me_cube_042.uv_layers.new(name='UVMap')
_uv.uv.foreach_set('vector', [0.375, 0.0, 0.625, 0.0, 0.625, 0.25, 0.375, 0.25, 0.375, 0.25, 0.625, 0.25, 0.625, 0.5, 0.375, 0.5, 0.375, 0.5, 0.625, 0.5, 0.625, 0.75, 0.375, 0.75, 0.375, 0.75, 0.625, 0.75, 0.625, 1.0, 0.375, 1.0, 0.125, 0.5, 0.375, 0.5, 0.375, 0.75, 0.125, 0.75, 0.625, 0.5, 0.875, 0.5, 0.875, 0.75, 0.625, 0.75])
me_cube_042.materials.append(mat_h4_pink)
me_cube_042.update()
me_window_002 = bpy.data.meshes.new('Window.002')
me_window_002.from_pydata([(-1.25, -0.025, 0.0), (-1.25, 0.025, 0.0), (-1.2, -0.025, 0.05), (-1.2, 0.025, 0.05), (-0.6, -0.025, 0.05), (-0.6, 0.025, 0.05), (-0.55, -0.025, 0.05), (-0.55, 0.025, 0.05), (0.55, -0.025, 0.05), (0.55, 0.025, 0.05), (0.6, -0.025, 0.05), (0.6, 0.025, 0.05), (1.2, -0.025, 0.05), (1.2, 0.025, 0.05), (1.25, 0.025, 0.0), (-1.25, -0.025, 2.0), (-1.25, 0.025, 2.0), (-1.2, -0.025, 1.95), (-1.2, 0.025, 1.95), (-0.6, -0.025, 1.95), (-0.6, 0.025, 1.95), (-0.55, -0.025, 1.95), (-0.55, 0.025, 1.95), (0.55, -0.025, 1.95), (0.55, 0.025, 1.95), (0.6, -0.025, 1.95), (0.6, 0.025, 1.95), (1.2, -0.025, 1.95), (1.2, 0.025, 1.95), (1.25, -0.025, 2.0), (1.25, 0.025, 2.0), (-1.2, 0.015, 0.05), (-1.15, 0.015, 0.1), (-1.15, 0.065, 0.1), (-1.2, 0.065, 0.05), (-1.2, 0.015, 1.95), (-1.15, 0.015, 1.9), (-1.15, 0.065, 1.9), (-1.2, 0.065, 1.95), (-0.6, 0.015, 1.95), (-0.65, 0.015, 1.9), (-0.65, 0.065, 1.9), (-0.6, 0.065, 1.95), (-0.6, 0.015, 0.05), (-0.65, 0.015, 0.1), (-0.65, 0.065, 0.1), (-0.6, 0.065, 0.05), (-1.15, 0.03, 0.1), (-1.13, 0.03, 0.12), (-1.13, 0.05, 0.12), (-1.15, 0.05, 0.1), (-1.15, 0.03, 1.9), (-1.13, 0.03, 1.88), (-1.13, 0.05, 1.88), (-1.15, 0.05, 1.9), (-0.65, 0.03, 1.9), (-0.67, 0.03, 1.88), (-0.67, 0.05, 1.88), (-0.65, 0.05, 1.9), (-0.65, 0.03, 0.1), (-0.67, 0.03, 0.12), (-0.67, 0.05, 0.12), (-0.65, 0.05, 0.1), (-1.13, 0.035, 0.12), (-1.13, 0.035, 1.88), (-0.67, 0.035, 1.88), (-0.67, 0.035, 0.12), (-1.13, 0.045, 0.12), (-1.13, 0.045, 1.88), (-0.67, 0.045, 1.88), (-0.67, 0.045, 0.12), (-0.55, -0.01, 0.05), (-0.53, -0.01, 0.07), (-0.53, 0.01, 0.07), (-0.55, 0.01, 0.05), (-0.55, -0.01, 1.95), (-0.53, -0.01, 1.93), (-0.53, 0.01, 1.93), (-0.55, 0.01, 1.95), (0.55, -0.01, 1.95), (0.53, -0.01, 1.93), (0.53, 0.01, 1.93), (0.55, 0.01, 1.95), (0.55, -0.01, 0.05), (0.53, -0.01, 0.07), (0.53, 0.01, 0.07), (0.55, 0.01, 0.05), (-0.53, -0.005, 0.07), (-0.53, -0.005, 1.93), (0.53, -0.005, 1.93), (0.53, -0.005, 0.07), (-0.53, 0.005, 0.07), (-0.53, 0.005, 1.93), (0.53, 0.005, 1.93), (0.53, 0.005, 0.07), (0.6, 0.015, 0.05), (0.65, 0.015, 0.1), (0.65, 0.065, 0.1), (0.6, 0.065, 0.05), (0.6, 0.015, 1.95), (0.65, 0.015, 1.9), (0.65, 0.065, 1.9), (0.6, 0.065, 1.95), (1.2, 0.015, 1.95), (1.15, 0.015, 1.9), (1.15, 0.065, 1.9), (1.2, 0.065, 1.95), (1.2, 0.015, 0.05), (1.15, 0.015, 0.1), (1.15, 0.065, 0.1), (1.2, 0.065, 0.05), (0.65, 0.03, 0.1), (0.67, 0.03, 0.12), (0.67, 0.05, 0.12), (0.65, 0.05, 0.1), (0.65, 0.03, 1.9), (0.67, 0.03, 1.88), (0.67, 0.05, 1.88), (0.65, 0.05, 1.9), (1.15, 0.03, 1.9), (1.13, 0.03, 1.88), (1.13, 0.05, 1.88), (1.15, 0.05, 1.9), (1.15, 0.03, 0.1), (1.13, 0.03, 0.12), (1.13, 0.05, 0.12), (1.15, 0.05, 0.1), (0.67, 0.035, 0.12), (0.67, 0.035, 1.88), (1.13, 0.035, 1.88), (1.13, 0.035, 0.12), (0.67, 0.045, 0.12), (0.67, 0.045, 1.88), (1.13, 0.045, 1.88), (1.13, 0.045, 0.12), (-1.25, 0.14, 0.0), (1.25, 0.14, 0.0), (1.25, -0.025, 0.0), (-1.25, 0.14, -0.04), (1.25, 0.14, -0.04), (-1.25, -0.025, -0.04), (1.25, -0.025, -0.04)], [], [(0, 1, 14, 137), (3, 2, 4, 5), (7, 6, 8, 9), (11, 10, 12, 13), (137, 12, 10, 8, 6, 4, 2, 0), (1, 3, 5, 7, 9, 11, 13, 14), (1, 0, 15, 16), (3, 1, 16, 18), (2, 3, 18, 17), (0, 2, 17, 15), (5, 4, 19, 20), (7, 5, 20, 22), (6, 7, 22, 21), (4, 6, 21, 19), (9, 8, 23, 24), (11, 9, 24, 26), (10, 11, 26, 25), (8, 10, 25, 23), (13, 12, 27, 28), (14, 13, 28, 30), (137, 14, 30, 29), (12, 137, 29, 27), (31, 32, 36, 35), (32, 33, 37, 36), (33, 34, 38, 37), (34, 31, 35, 38), (35, 36, 40, 39), (36, 37, 41, 40), (37, 38, 42, 41), (38, 35, 39, 42), (39, 40, 44, 43), (40, 41, 45, 44), (41, 42, 46, 45), (42, 39, 43, 46), (43, 44, 32, 31), (44, 45, 33, 32), (45, 46, 34, 33), (46, 43, 31, 34), (47, 48, 52, 51), (48, 49, 53, 52), (49, 50, 54, 53), (51, 52, 56, 55), (52, 53, 57, 56), (53, 54, 58, 57), (55, 56, 60, 59), (56, 57, 61, 60), (57, 58, 62, 61), (59, 60, 48, 47), (60, 61, 49, 48), (61, 62, 50, 49), (64, 63, 66, 65), (67, 68, 69, 70), (71, 72, 76, 75), (72, 73, 77, 76), (73, 74, 78, 77), (75, 76, 80, 79), (76, 77, 81, 80), (77, 78, 82, 81), (79, 80, 84, 83), (80, 81, 85, 84), (81, 82, 86, 85), (83, 84, 72, 71), (84, 85, 73, 72), (85, 86, 74, 73), (88, 87, 90, 89), (91, 92, 93, 94), (95, 96, 100, 99), (96, 97, 101, 100), (97, 98, 102, 101), (98, 95, 99, 102), (99, 100, 104, 103), (100, 101, 105, 104), (101, 102, 106, 105), (102, 99, 103, 106), (103, 104, 108, 107), (104, 105, 109, 108), (105, 106, 110, 109), (106, 103, 107, 110), (107, 108, 96, 95), (108, 109, 97, 96), (109, 110, 98, 97), (110, 107, 95, 98), (111, 112, 116, 115), (112, 113, 117, 116), (113, 114, 118, 117), (115, 116, 120, 119), (116, 117, 121, 120), (117, 118, 122, 121), (119, 120, 124, 123), (120, 121, 125, 124), (121, 122, 126, 125), (123, 124, 112, 111), (124, 125, 113, 112), (125, 126, 114, 113), (128, 127, 130, 129), (131, 132, 133, 134), (16, 15, 29, 30), (17, 18, 20, 19), (21, 22, 24, 23), (25, 26, 28, 27), (15, 17, 19, 21, 23, 25, 27, 29), (30, 28, 26, 24, 22, 20, 18, 16), (141, 140, 138, 139), (139, 138, 135, 136), (0, 137, 136, 135), (140, 141, 137, 0), (138, 140, 0, 135), (137, 141, 139, 136)])
me_window_002.polygons.foreach_set('material_index', [0, 0, 0, 0, 0, 0, 0, 0, 0, 0, 0, 0, 0, 0, 0, 0, 0, 0, 0, 0, 0, 0, 0, 0, 0, 0, 0, 0, 0, 0, 0, 0, 0, 0, 0, 0, 0, 0, 1, 1, 1, 1, 1, 1, 1, 1, 1, 1, 1, 1, 2, 2, 1, 1, 1, 1, 1, 1, 1, 1, 1, 1, 1, 1, 2, 2, 0, 0, 0, 0, 0, 0, 0, 0, 0, 0, 0, 0, 0, 0, 0, 0, 1, 1, 1, 1, 1, 1, 1, 1, 1, 1, 1, 1, 2, 2, 0, 0, 0, 0, 0, 0, 3, 3, 3, 3, 3, 3])
me_window_002.materials.append(mat_pvc)
me_window_002.materials.append(mat_plastic)
me_window_002.materials.append(mat_glass)
me_window_002.materials.append(mat_marble)
me_window_002.update()
me_ctrl_hole_006 = bpy.data.meshes.new('CTRL_Hole.006')
me_ctrl_hole_006.from_pydata([(-1.25, 0.252, -0.04), (-1.25, 0.252, 2.0), (1.25, 0.252, 2.0), (1.25, 0.252, -0.04), (-1.25, -0.252, -0.04), (-1.25, -0.252, 2.0), (1.25, -0.252, 2.0), (1.25, -0.252, -0.04)], [], [(0, 4, 5, 1), (3, 2, 6, 7), (0, 1, 2, 3), (4, 7, 6, 5), (1, 5, 6, 2), (0, 3, 7, 4)])
me_ctrl_hole_006.update()
me_doorfrane_003 = bpy.data.meshes.new('DoorFrane.003')
me_doorfrane_003.from_pydata([(-0.5, -0.02667, 0.0), (-0.5, 0.05333, 0.0), (-0.42, 0.05333, 0.0), (-0.5, -0.02667, 2.1), (-0.5, 0.05333, 2.1), (0.5, 0.05333, 2.1), (0.5, -0.02667, 2.1), (0.42, -0.02667, 2.02), (-0.42, 0.05333, 2.02), (0.42, -0.02667, 0.0), (0.5, -0.02667, 0.0), (0.5, 0.05333, 0.0), (0.42, 0.01333, 2.02), (-0.42, 0.01333, 2.02), (-0.42, 0.01333, 0.0), (-0.4, 0.01333, 2.02), (-0.4, 0.01333, 0.0), (-0.4, 0.05333, 2.02), (-0.4, 0.05333, 0.0), (0.42, 0.01333, 0.0), (-0.42, -0.02667, 2.02), (-0.42, -0.02667, 0.0), (0.42, 0.05333, 2.02), (0.42, 0.05333, 0.0), (0.4, 0.05333, 0.0), (0.4, 0.01333, 0.0), (0.4, 0.05333, 2.02), (0.4, 0.01333, 2.0), (0.4, 0.01333, 2.02), (-0.4, 0.05333, 2.0), (-0.4, 0.01333, 2.0), (0.4, 0.05333, 2.0)], [], [(3, 4, 1, 0), (7, 12, 19, 9), (4, 3, 6, 5), (10, 11, 5, 6), (13, 20, 21, 14), (17, 15, 16, 18), (11, 23, 22, 5), (20, 13, 12, 7), (20, 3, 0, 21), (9, 10, 6, 7), (13, 14, 16, 15), (4, 8, 2, 1), (29, 31, 27, 30), (7, 6, 3, 20), (8, 4, 5, 22), (14, 2, 18, 16), (17, 18, 2, 8), (28, 25, 19, 12), (28, 26, 24, 25), (25, 24, 23, 19), (22, 23, 24, 26), (29, 17, 26, 31), (15, 30, 27, 28), (8, 22, 26)])
me_doorfrane_003.update()
me_door_003 = bpy.data.meshes.new('Door.003')
me_door_003.from_pydata([(-0.836, 0.01, -1.046), (0.0, 0.01, -1.046), (-0.836, 0.01, 0.964), (-0.836, 0.01, 0.834), (-0.836, 0.01, -0.796), (0.0, 0.01, -0.796), (0.0, 0.01, 0.964), (0.0, 0.01, 0.834), (-0.1197, 0.01, 0.964), (-0.1197, 0.01, -1.046), (-0.1197, 0.01, 0.834), (-0.1197, 0.01, -0.796), (-0.7157, 0.01, -0.796), (-0.7157, 0.01, 0.834), (-0.7157, 0.01, -1.046), (-0.7157, 0.01, 0.964), (-0.7157, -0.01, 0.834), (-0.7157, -0.01, -0.796), (-0.1197, -0.01, 0.834), (-0.1197, -0.01, -0.796), (-0.1353, -0.008777, -0.7835), (-0.1353, -0.009388, 0.8165), (-0.7009, -0.009388, -0.7835), (-0.7009, -0.009388, 0.8165), (-0.1353, -0.0003883, -0.7835), (-0.1353, -0.0003883, 0.8165), (-0.7009, -0.0003883, -0.7835), (-0.7009, -0.0003883, 0.8165), (-0.836, 0.03, -1.046), (0.0, 0.03, -1.046), (-0.836, 0.03, 0.964), (-0.836, 0.03, 0.834), (-0.836, 0.03, -0.796), (0.0, 0.03, -0.796), (0.0, 0.03, 0.964), (0.0, 0.03, 0.834), (-0.1197, 0.03, 0.964), (-0.1197, 0.03, -1.046), (-0.1197, 0.03, 0.834), (-0.1197, 0.03, -0.796), (-0.7157, 0.03, -0.796), (-0.7157, 0.03, 0.834), (-0.7157, 0.03, -1.046), (-0.7157, 0.03, 0.964), (-0.7157, 0.04, 0.834), (-0.7157, 0.04, -0.796), (-0.1197, 0.04, 0.834), (-0.1197, 0.04, -0.796), (-0.1353, 0.03878, -0.7835), (-0.1353, 0.03939, 0.8165), (-0.7009, 0.03939, -0.7835), (-0.7009, 0.03939, 0.8165), (-0.1353, 0.02978, -0.7835), (-0.1353, 0.03039, 0.8165), (-0.7009, 0.03039, -0.7835), (-0.7009, 0.03039, 0.8165)], [], [(12, 4, 0, 14), (15, 2, 3, 13), (6, 8, 10, 7), (8, 15, 13, 10), (11, 12, 14, 9), (5, 11, 9, 1), (10, 13, 16, 18), (12, 11, 19, 17), (3, 4, 12, 13), (5, 7, 10, 11), (20, 22, 17, 19), (18, 21, 20, 19), (17, 22, 23, 16), (17, 16, 13, 12), (11, 10, 18, 19), (21, 18, 16, 23), (22, 26, 27, 23), (21, 23, 27, 25), (21, 25, 24, 20), (20, 24, 26, 22), (24, 25, 27, 26), (40, 42, 28, 32), (43, 41, 31, 30), (34, 35, 38, 36), (36, 38, 41, 43), (39, 37, 42, 40), (33, 29, 37, 39), (38, 46, 44, 41), (40, 45, 47, 39), (31, 41, 40, 32), (33, 39, 38, 35), (48, 47, 45, 50), (46, 47, 48, 49), (45, 44, 51, 50), (45, 40, 41, 44), (39, 47, 46, 38), (49, 51, 44, 46), (50, 51, 55, 54), (49, 53, 55, 51), (49, 48, 52, 53), (48, 50, 54, 52), (52, 54, 55, 53), (34, 36, 8, 6), (36, 43, 15, 8), (2, 15, 43, 30), (6, 7, 35, 34), (7, 5, 33, 35), (29, 33, 5, 1), (1, 9, 37, 29), (9, 14, 42, 37), (28, 42, 14, 0), (32, 4, 3, 31), (30, 31, 3, 2), (32, 28, 0, 4)])
me_door_003.polygons.foreach_set('material_index', [0, 0, 0, 0, 0, 0, 0, 0, 0, 0, 0, 0, 0, 0, 0, 0, 0, 0, 0, 0, 1, 0, 0, 0, 0, 0, 0, 0, 0, 0, 0, 0, 0, 0, 0, 0, 0, 0, 0, 0, 0, 0, 0, 0, 0, 0, 0, 0, 0, 0, 0, 0, 0, 0])
me_door_003.materials.append(mat_h4_white)
me_door_003.materials.append(mat_h4_door)
me_door_003.update()
me_handle_front_003 = bpy.data.meshes.new('Handle_Front.003')
me_handle_front_003.from_pydata([(-0.03019, -0.002781, -0.03282), (-0.04255, -0.002942, -0.01332), (-0.0435, -0.003072, 0.009742), (-0.03279, -0.003135, 0.03019), (-0.01329, -0.003114, 0.04254), (0.009772, -0.003016, 0.04349), (0.03022, -0.002866, 0.03279), (0.04257, -0.002704, 0.01329), (0.04352, -0.002575, -0.009773), (0.03281, -0.002512, -0.03022), (0.01332, -0.002532, -0.04257), (-0.009746, -0.00263, -0.04352), (-0.02902, -0.01959, -0.03172), (-0.04093, -0.01974, -0.01293), (-0.04184, -0.01987, 0.009297), (-0.03152, -0.01993, 0.029), (-0.01273, -0.01991, 0.04091), (0.009494, -0.01982, 0.04183), (0.0292, -0.01967, 0.03151), (0.04111, -0.01952, 0.01272), (0.04202, -0.01939, -0.009511), (0.0317, -0.01933, -0.02922), (0.01291, -0.01935, -0.04112), (-0.009317, -0.01944, -0.04204), (1.283e-05, -0.005669, -1.534e-05), (-0.01446, -0.01961, -0.01591), (-0.02041, -0.01969, -0.006515), (-0.02087, -0.01975, 0.004593), (-0.01571, -0.01978, 0.01444), (-0.006319, -0.01977, 0.02039), (0.004789, -0.01973, 0.02085), (0.01464, -0.01965, 0.01569), (0.02059, -0.01958, 0.006302), (0.02105, -0.01951, -0.004807), (0.01589, -0.01948, -0.01466), (0.006496, -0.01949, -0.02061), (-0.004612, -0.01954, -0.02106), (-0.01441, -0.0315, -0.01597), (-0.02036, -0.03158, -0.00658), (-0.02082, -0.03164, 0.004529), (-0.01566, -0.03167, 0.01438), (-0.006266, -0.03166, 0.02033), (0.004842, -0.03161, 0.02079), (0.01469, -0.03154, 0.01563), (0.02064, -0.03146, 0.006237), (0.0211, -0.0314, -0.004871), (0.01594, -0.03137, -0.01472), (0.00655, -0.03138, -0.02067), (-0.004559, -0.03143, -0.02113), (-0.01446, -0.02062, -0.01591), (-0.02041, -0.0207, -0.00652), (-0.02086, -0.02076, 0.004588), (-0.01571, -0.02079, 0.01444), (-0.006315, -0.02078, 0.02039), (0.004794, -0.02074, 0.02085), (0.01464, -0.02066, 0.01569), (0.02059, -0.02059, 0.006296), (0.02105, -0.02052, -0.004812), (0.01589, -0.02049, -0.01466), (0.006501, -0.0205, -0.02061), (-0.004608, -0.02055, -0.02107), (-0.008465, -0.03267, -0.00953), (-0.01199, -0.03272, -0.003971), (-0.01226, -0.03276, 0.002604), (-0.009205, -0.03277, 0.008434), (-0.003646, -0.03277, 0.01196), (0.002929, -0.03274, 0.01223), (0.008759, -0.0327, 0.009174), (0.01228, -0.03265, 0.003615), (0.01255, -0.03262, -0.00296), (0.009499, -0.0326, -0.00879), (0.00394, -0.0326, -0.01231), (-0.002635, -0.03263, -0.01258), (-0.01662, -0.04476, -0.01848), (-0.02349, -0.04485, -0.007628), (-0.02402, -0.04492, 0.005202), (-0.01806, -0.04496, 0.01658), (-0.007214, -0.04495, 0.02345), (0.005617, -0.04489, 0.02398), (0.01699, -0.04481, 0.01802), (0.02387, -0.04472, 0.007176), (0.02439, -0.04464, -0.005655), (0.01844, -0.04461, -0.01703), (0.007588, -0.04462, -0.0239), (-0.005242, -0.04468, -0.02443), (-0.02194, -0.08929, -0.02444), (-0.03103, -0.08941, -0.01011), (-0.03173, -0.0895, 0.006852), (-0.02385, -0.08955, 0.02189), (-0.009515, -0.08953, 0.03097), (0.007443, -0.08946, 0.03167), (0.02248, -0.08935, 0.0238), (0.03156, -0.08923, 0.00946), (0.03226, -0.08914, -0.007499), (0.02439, -0.08909, -0.02253), (0.01005, -0.0891, -0.03162), (-0.006909, -0.08918, -0.03232), (-0.01407, -0.09728, -0.01589), (-0.01993, -0.09736, -0.006638), (-0.02038, -0.09742, 0.004308), (-0.0153, -0.09745, 0.01401), (-0.006047, -0.09744, 0.01988), (0.004899, -0.09739, 0.02033), (0.0146, -0.09732, 0.01524), (0.02047, -0.09725, 0.005991), (0.02092, -0.09719, -0.004955), (0.01584, -0.09716, -0.01466), (0.006581, -0.09717, -0.02052), (-0.004365, -0.09721, -0.02097), (-0.006114, -0.09771, -0.007253), (-0.008724, -0.09774, -0.003134), (-0.008925, -0.09777, 0.001738), (-0.006662, -0.09779, 0.006058), (-0.002543, -0.09778, 0.008668), (0.002329, -0.09776, 0.008869), (0.006649, -0.09773, 0.006606), (0.009259, -0.09769, 0.002487), (0.009459, -0.09767, -0.002385), (0.007197, -0.09765, -0.006705), (0.003078, -0.09766, -0.009315), (-0.001794, -0.09768, -0.009516), (0.0002673, -0.09871, -0.0003234), (-0.003783, -0.04133, 0.01245), (0.009928, -0.04115, -0.009193), (-0.01277, -0.04131, 0.002692), (-0.01248, -0.04128, -0.004167), (-0.002729, -0.04118, -0.01315), (-0.009044, -0.03339, -0.01016), (-0.0128, -0.03344, -0.004226), (-0.01309, -0.03347, 0.002791), (-0.009834, -0.03349, 0.009013), (-0.003901, -0.03349, 0.01277), (0.003116, -0.03346, 0.01306), (0.009338, -0.03341, 0.009803), (0.0131, -0.03336, 0.00387), (0.01339, -0.03332, -0.003147), (0.01013, -0.0333, -0.009369), (0.004195, -0.03331, -0.01313), (-0.002822, -0.03334, -0.01342), (-0.01321, -0.005427, 0.04232), (-0.03003, -0.005095, -0.03266), (-0.03261, -0.005448, 0.03003), (-0.04232, -0.005256, -0.01327), (-0.04327, -0.005385, 0.009681), (0.03008, -0.00518, 0.03261), (0.009733, -0.005329, 0.04326), (0.01326, -0.004848, -0.04237), (0.04331, -0.00489, -0.009737), (0.04237, -0.005019, 0.01321), (-0.009687, -0.004946, -0.04332), (0.03266, -0.004828, -0.03008), (-0.008809, -0.04123, -0.009965), (-0.009581, -0.04133, 0.008773), (0.003076, -0.0413, 0.01273), (0.009157, -0.04125, 0.009545), (0.01283, -0.04121, 0.003746), (0.01311, -0.04117, -0.003112), (0.00413, -0.04115, -0.01287), (-0.01202, -0.03324, -0.003983), (-0.01229, -0.03327, 0.00261), (-0.009228, -0.03329, 0.008455), (-0.003654, -0.03329, 0.01199), (0.002938, -0.03326, 0.01226), (0.008783, -0.03321, 0.009197), (0.01231, -0.03317, 0.003623), (0.01259, -0.03313, -0.002969), (0.009525, -0.03311, -0.008814), (0.003951, -0.03312, -0.01235), (-0.002641, -0.03315, -0.01262), (-0.008486, -0.03319, -0.009556), (-0.02409, -0.07821, -0.02672), (-0.03404, -0.07834, -0.01102), (0.008109, -0.0784, 0.03475), (0.02458, -0.07828, 0.02612), (0.03453, -0.07815, 0.01042), (-0.02617, -0.0785, 0.02403), (-0.01047, -0.07848, 0.03398), (0.0353, -0.07804, -0.00816), (0.02667, -0.07799, -0.02463), (-0.0348, -0.07844, 0.007561), (-0.007614, -0.07809, -0.03535), (0.01096, -0.07801, -0.03458), (-0.03528, -0.07544, -0.01139), (0.02545, -0.07538, 0.02709), (0.03576, -0.07525, 0.01082), (-0.01086, -0.07559, 0.03523), (0.02761, -0.07508, -0.0255), (-0.02497, -0.07531, -0.02766), (0.008383, -0.07551, 0.03602), (-0.02714, -0.0756, 0.02492), (0.03655, -0.07514, -0.008432), (-0.03607, -0.07555, 0.007855), (-0.007906, -0.07518, -0.0366), (0.01134, -0.0751, -0.03581), (-0.02173, -0.07799, -0.02417), (-0.03072, -0.0781, -0.00998), (0.007348, -0.07816, 0.03136), (0.02223, -0.07805, 0.02357), (0.03122, -0.07793, 0.009382), (-0.02362, -0.07824, 0.02168), (-0.009434, -0.07823, 0.03067), (0.03191, -0.07784, -0.007399), (0.02412, -0.07779, -0.02228), (-0.03141, -0.0782, 0.006802), (-0.006854, -0.07788, -0.03196), (0.009927, -0.0778, -0.03127), (-0.02929, -0.07565, -0.009519), (0.0212, -0.0756, 0.02247), (0.02977, -0.07549, 0.008942), (-0.008991, -0.07577, 0.02924), (0.023, -0.07536, -0.02125), (-0.02072, -0.07554, -0.02305), (0.007009, -0.07571, 0.0299), (-0.02252, -0.07579, 0.02067), (0.03043, -0.0754, -0.007059), (-0.02995, -0.07574, 0.006481), (-0.006532, -0.07544, -0.03048), (0.009468, -0.07537, -0.02982)], [], [(24, 0, 1), (24, 1, 2), (24, 2, 3), (24, 3, 4), (24, 4, 5), (24, 5, 6), (24, 6, 7), (24, 7, 8), (24, 8, 9), (24, 9, 10), (24, 10, 11), (11, 0, 24), (140, 12, 13, 142), (142, 13, 14, 143), (143, 14, 15, 141), (141, 15, 16, 139), (139, 16, 17, 145), (145, 17, 18, 144), (144, 18, 19, 148), (148, 19, 20, 147), (147, 20, 21, 150), (150, 21, 22, 146), (146, 22, 23, 149), (140, 0, 11, 149), (13, 12, 25, 26), (14, 13, 26, 27), (15, 14, 27, 28), (16, 15, 28, 29), (17, 16, 29, 30), (18, 17, 30, 31), (19, 18, 31, 32), (20, 19, 32, 33), (21, 20, 33, 34), (22, 21, 34, 35), (23, 22, 35, 36), (12, 23, 36, 25), (25, 49, 50, 26), (49, 37, 38, 50), (26, 50, 51, 27), (50, 38, 39, 51), (27, 51, 52, 28), (51, 39, 40, 52), (28, 52, 53, 29), (52, 40, 41, 53), (29, 53, 54, 30), (53, 41, 42, 54), (30, 54, 55, 31), (54, 42, 43, 55), (31, 55, 56, 32), (55, 43, 44, 56), (32, 56, 57, 33), (56, 44, 45, 57), (33, 57, 58, 34), (57, 45, 46, 58), (34, 58, 59, 35), (58, 46, 47, 59), (35, 59, 60, 36), (59, 47, 48, 60), (36, 60, 49, 25), (60, 48, 37, 49), (38, 37, 61, 62), (39, 38, 62, 63), (40, 39, 63, 64), (41, 40, 64, 65), (42, 41, 65, 66), (43, 42, 66, 67), (44, 43, 67, 68), (45, 44, 68, 69), (46, 45, 69, 70), (47, 46, 70, 71), (48, 47, 71, 72), (37, 48, 72, 61), (124, 125, 74, 75), (171, 170, 85, 86), (173, 172, 90, 91), (174, 173, 91, 92), (176, 175, 88, 89), (178, 177, 93, 94), (175, 179, 87, 88), (177, 174, 92, 93), (170, 180, 96, 85), (180, 181, 95, 96), (181, 178, 94, 95), (172, 176, 89, 90), (179, 171, 86, 87), (90, 89, 101, 102), (86, 85, 97, 98), (93, 92, 104, 105), (96, 95, 107, 108), (85, 96, 108, 97), (89, 88, 100, 101), (91, 90, 102, 103), (88, 87, 99, 100), (92, 91, 103, 104), (95, 94, 106, 107), (94, 93, 105, 106), (87, 86, 98, 99), (105, 104, 116, 117), (108, 107, 119, 120), (97, 108, 120, 109), (101, 100, 112, 113), (103, 102, 114, 115), (100, 99, 111, 112), (104, 103, 115, 116), (107, 106, 118, 119), (106, 105, 117, 118), (99, 98, 110, 111), (102, 101, 113, 114), (98, 97, 109, 110), (120, 119, 121), (109, 120, 121), (113, 112, 121), (115, 114, 121), (112, 111, 121), (116, 115, 121), (119, 118, 121), (118, 117, 121), (111, 110, 121), (114, 113, 121), (110, 109, 121), (117, 116, 121), (169, 158, 62, 61), (158, 159, 63, 62), (159, 160, 64, 63), (160, 161, 65, 64), (161, 162, 66, 65), (162, 163, 67, 66), (163, 164, 68, 67), (164, 165, 69, 68), (165, 166, 70, 69), (166, 167, 71, 70), (167, 168, 72, 71), (168, 169, 61, 72), (72, 138, 127, 61), (63, 129, 130, 64), (67, 133, 134, 68), (64, 130, 131, 65), (61, 127, 128, 62), (69, 135, 136, 70), (66, 132, 133, 67), (65, 131, 132, 66), (71, 137, 138, 72), (70, 136, 137, 71), (62, 128, 129, 63), (68, 134, 135, 69), (0, 140, 142, 1), (1, 142, 143, 2), (2, 143, 141, 3), (3, 141, 139, 4), (4, 139, 145, 5), (5, 145, 144, 6), (6, 144, 148, 7), (7, 148, 147, 8), (8, 147, 150, 9), (9, 150, 146, 10), (10, 146, 149, 11), (12, 140, 149, 23), (153, 154, 163, 162), (154, 155, 164, 163), (155, 156, 165, 164), (125, 151, 73, 74), (152, 124, 75, 76), (122, 152, 76, 77), (153, 122, 77, 78), (154, 153, 78, 79), (155, 154, 79, 80), (156, 155, 80, 81), (123, 156, 81, 82), (157, 123, 82, 83), (126, 157, 83, 84), (73, 151, 126, 84), (151, 125, 158, 169), (125, 124, 159, 158), (124, 152, 160, 159), (152, 122, 161, 160), (122, 153, 162, 161), (156, 123, 166, 165), (123, 157, 167, 166), (157, 126, 168, 167), (126, 151, 169, 168), (185, 189, 213, 209), (192, 193, 217, 216), (172, 173, 197, 196), (174, 177, 201, 198), (171, 179, 203, 195), (184, 183, 207, 208), (187, 192, 216, 211), (170, 171, 195, 194), (179, 175, 199, 203), (176, 172, 196, 200), (183, 188, 212, 207), (190, 184, 208, 214), (74, 73, 187, 182), (79, 78, 188, 183), (80, 79, 183, 184), (77, 76, 189, 185), (82, 81, 190, 186), (76, 75, 191, 189), (81, 80, 184, 190), (73, 84, 192, 187), (84, 83, 193, 192), (83, 82, 186, 193), (78, 77, 185, 188), (75, 74, 182, 191), (206, 211, 194, 195), (207, 212, 196, 197), (208, 207, 197, 198), (209, 213, 199, 200), (210, 214, 201, 202), (213, 215, 203, 199), (214, 208, 198, 201), (211, 216, 204, 194), (216, 217, 205, 204), (217, 210, 202, 205), (212, 209, 200, 196), (215, 206, 195, 203), (180, 170, 194, 204), (173, 174, 198, 197), (193, 186, 210, 217), (186, 190, 214, 210), (181, 180, 204, 205), (175, 176, 200, 199), (188, 185, 209, 212), (189, 191, 215, 213), (182, 187, 211, 206), (178, 181, 205, 202), (177, 178, 202, 201), (191, 182, 206, 215)])
me_handle_front_003.polygons.foreach_set('use_smooth', [True] * 228)
me_handle_front_003.update()
me_handle_back_003 = bpy.data.meshes.new('Handle_Back.003')
me_handle_back_003.from_pydata([(-0.03019, -0.002781, -0.03282), (-0.04255, -0.002942, -0.01332), (-0.0435, -0.003072, 0.009742), (-0.03279, -0.003135, 0.03019), (-0.01329, -0.003114, 0.04254), (0.009772, -0.003016, 0.04349), (0.03022, -0.002866, 0.03279), (0.04257, -0.002704, 0.01329), (0.04352, -0.002575, -0.009773), (0.03281, -0.002512, -0.03022), (0.01332, -0.002532, -0.04257), (-0.009746, -0.00263, -0.04352), (-0.02902, -0.01959, -0.03172), (-0.04093, -0.01974, -0.01293), (-0.04184, -0.01987, 0.009297), (-0.03152, -0.01993, 0.029), (-0.01273, -0.01991, 0.04091), (0.009494, -0.01982, 0.04183), (0.0292, -0.01967, 0.03151), (0.04111, -0.01952, 0.01272), (0.04202, -0.01939, -0.009511), (0.0317, -0.01933, -0.02922), (0.01291, -0.01935, -0.04112), (-0.009317, -0.01944, -0.04204), (1.283e-05, -0.005669, -1.534e-05), (-0.01446, -0.01961, -0.01591), (-0.02041, -0.01969, -0.006515), (-0.02087, -0.01975, 0.004593), (-0.01571, -0.01978, 0.01444), (-0.006319, -0.01977, 0.02039), (0.004789, -0.01973, 0.02085), (0.01464, -0.01965, 0.01569), (0.02059, -0.01958, 0.006302), (0.02105, -0.01951, -0.004807), (0.01589, -0.01948, -0.01466), (0.006496, -0.01949, -0.02061), (-0.004612, -0.01954, -0.02106), (-0.01441, -0.0315, -0.01597), (-0.02036, -0.03158, -0.00658), (-0.02082, -0.03164, 0.004529), (-0.01566, -0.03167, 0.01438), (-0.006266, -0.03166, 0.02033), (0.004842, -0.03161, 0.02079), (0.01469, -0.03154, 0.01563), (0.02064, -0.03146, 0.006237), (0.0211, -0.0314, -0.004871), (0.01594, -0.03137, -0.01472), (0.00655, -0.03138, -0.02067), (-0.004559, -0.03143, -0.02113), (-0.01446, -0.02062, -0.01591), (-0.02041, -0.0207, -0.00652), (-0.02086, -0.02076, 0.004588), (-0.01571, -0.02079, 0.01444), (-0.006315, -0.02078, 0.02039), (0.004794, -0.02074, 0.02085), (0.01464, -0.02066, 0.01569), (0.02059, -0.02059, 0.006296), (0.02105, -0.02052, -0.004812), (0.01589, -0.02049, -0.01466), (0.006501, -0.0205, -0.02061), (-0.004608, -0.02055, -0.02107), (-0.008465, -0.03267, -0.00953), (-0.01199, -0.03272, -0.003971), (-0.01226, -0.03276, 0.002604), (-0.009205, -0.03277, 0.008434), (-0.003646, -0.03277, 0.01196), (0.002929, -0.03274, 0.01223), (0.008759, -0.0327, 0.009174), (0.01228, -0.03265, 0.003615), (0.01255, -0.03262, -0.00296), (0.009499, -0.0326, -0.00879), (0.00394, -0.0326, -0.01231), (-0.002635, -0.03263, -0.01258), (-0.01662, -0.04476, -0.01848), (-0.02349, -0.04485, -0.007628), (-0.02402, -0.04492, 0.005202), (-0.01806, -0.04496, 0.01658), (-0.007214, -0.04495, 0.02345), (0.005617, -0.04489, 0.02398), (0.01699, -0.04481, 0.01802), (0.02387, -0.04472, 0.007176), (0.02439, -0.04464, -0.005655), (0.01844, -0.04461, -0.01703), (0.007588, -0.04462, -0.0239), (-0.005242, -0.04468, -0.02443), (-0.02194, -0.08929, -0.02444), (-0.03103, -0.08941, -0.01011), (-0.03173, -0.0895, 0.006852), (-0.02385, -0.08955, 0.02189), (-0.009515, -0.08953, 0.03097), (0.007443, -0.08946, 0.03167), (0.02248, -0.08935, 0.0238), (0.03156, -0.08923, 0.00946), (0.03226, -0.08914, -0.007499), (0.02439, -0.08909, -0.02253), (0.01005, -0.0891, -0.03162), (-0.006909, -0.08918, -0.03232), (-0.01407, -0.09728, -0.01589), (-0.01993, -0.09736, -0.006638), (-0.02038, -0.09742, 0.004308), (-0.0153, -0.09745, 0.01401), (-0.006047, -0.09744, 0.01988), (0.004899, -0.09739, 0.02033), (0.0146, -0.09732, 0.01524), (0.02047, -0.09725, 0.005991), (0.02092, -0.09719, -0.004955), (0.01584, -0.09716, -0.01466), (0.006581, -0.09717, -0.02052), (-0.004365, -0.09721, -0.02097), (-0.006114, -0.09771, -0.007253), (-0.008724, -0.09774, -0.003134), (-0.008925, -0.09777, 0.001738), (-0.006662, -0.09779, 0.006058), (-0.002543, -0.09778, 0.008668), (0.002329, -0.09776, 0.008869), (0.006649, -0.09773, 0.006606), (0.009259, -0.09769, 0.002487), (0.009459, -0.09767, -0.002385), (0.007197, -0.09765, -0.006705), (0.003078, -0.09766, -0.009315), (-0.001794, -0.09768, -0.009516), (0.0002673, -0.09871, -0.0003234), (-0.003783, -0.04133, 0.01245), (0.009928, -0.04115, -0.009193), (-0.01277, -0.04131, 0.002692), (-0.01248, -0.04128, -0.004167), (-0.002729, -0.04118, -0.01315), (-0.009044, -0.03339, -0.01016), (-0.0128, -0.03344, -0.004226), (-0.01309, -0.03347, 0.002791), (-0.009834, -0.03349, 0.009013), (-0.003901, -0.03349, 0.01277), (0.003116, -0.03346, 0.01306), (0.009338, -0.03341, 0.009803), (0.0131, -0.03336, 0.00387), (0.01339, -0.03332, -0.003147), (0.01013, -0.0333, -0.009369), (0.004195, -0.03331, -0.01313), (-0.002822, -0.03334, -0.01342), (-0.01321, -0.005427, 0.04232), (-0.03003, -0.005095, -0.03266), (-0.03261, -0.005448, 0.03003), (-0.04232, -0.005256, -0.01327), (-0.04327, -0.005385, 0.009681), (0.03008, -0.00518, 0.03261), (0.009733, -0.005329, 0.04326), (0.01326, -0.004848, -0.04237), (0.04331, -0.00489, -0.009737), (0.04237, -0.005019, 0.01321), (-0.009687, -0.004946, -0.04332), (0.03266, -0.004828, -0.03008), (-0.008809, -0.04123, -0.009965), (-0.009581, -0.04133, 0.008773), (0.003076, -0.0413, 0.01273), (0.009157, -0.04125, 0.009545), (0.01283, -0.04121, 0.003746), (0.01311, -0.04117, -0.003112), (0.00413, -0.04115, -0.01287), (-0.01202, -0.03324, -0.003983), (-0.01229, -0.03327, 0.00261), (-0.009228, -0.03329, 0.008455), (-0.003654, -0.03329, 0.01199), (0.002938, -0.03326, 0.01226), (0.008783, -0.03321, 0.009197), (0.01231, -0.03317, 0.003623), (0.01259, -0.03313, -0.002969), (0.009525, -0.03311, -0.008814), (0.003951, -0.03312, -0.01235), (-0.002641, -0.03315, -0.01262), (-0.008486, -0.03319, -0.009556), (-0.02409, -0.07821, -0.02672), (-0.03404, -0.07834, -0.01102), (0.008109, -0.0784, 0.03475), (0.02458, -0.07828, 0.02612), (0.03453, -0.07815, 0.01042), (-0.02617, -0.0785, 0.02403), (-0.01047, -0.07848, 0.03398), (0.0353, -0.07804, -0.00816), (0.02667, -0.07799, -0.02463), (-0.0348, -0.07844, 0.007561), (-0.007614, -0.07809, -0.03535), (0.01096, -0.07801, -0.03458), (-0.03528, -0.07544, -0.01139), (0.02545, -0.07538, 0.02709), (0.03576, -0.07525, 0.01082), (-0.01086, -0.07559, 0.03523), (0.02761, -0.07508, -0.0255), (-0.02497, -0.07531, -0.02766), (0.008383, -0.07551, 0.03602), (-0.02714, -0.0756, 0.02492), (0.03655, -0.07514, -0.008432), (-0.03607, -0.07555, 0.007855), (-0.007906, -0.07518, -0.0366), (0.01134, -0.0751, -0.03581), (-0.02173, -0.07799, -0.02417), (-0.03072, -0.0781, -0.00998), (0.007348, -0.07816, 0.03136), (0.02223, -0.07805, 0.02357), (0.03122, -0.07793, 0.009382), (-0.02362, -0.07824, 0.02168), (-0.009434, -0.07823, 0.03067), (0.03191, -0.07784, -0.007399), (0.02412, -0.07779, -0.02228), (-0.03141, -0.0782, 0.006802), (-0.006854, -0.07788, -0.03196), (0.009927, -0.0778, -0.03127), (-0.02929, -0.07565, -0.009519), (0.0212, -0.0756, 0.02247), (0.02977, -0.07549, 0.008942), (-0.008991, -0.07577, 0.02924), (0.023, -0.07536, -0.02125), (-0.02072, -0.07554, -0.02305), (0.007009, -0.07571, 0.0299), (-0.02252, -0.07579, 0.02067), (0.03043, -0.0754, -0.007059), (-0.02995, -0.07574, 0.006481), (-0.006532, -0.07544, -0.03048), (0.009468, -0.07537, -0.02982)], [], [(24, 0, 1), (24, 1, 2), (24, 2, 3), (24, 3, 4), (24, 4, 5), (24, 5, 6), (24, 6, 7), (24, 7, 8), (24, 8, 9), (24, 9, 10), (24, 10, 11), (11, 0, 24), (140, 12, 13, 142), (142, 13, 14, 143), (143, 14, 15, 141), (141, 15, 16, 139), (139, 16, 17, 145), (145, 17, 18, 144), (144, 18, 19, 148), (148, 19, 20, 147), (147, 20, 21, 150), (150, 21, 22, 146), (146, 22, 23, 149), (140, 0, 11, 149), (13, 12, 25, 26), (14, 13, 26, 27), (15, 14, 27, 28), (16, 15, 28, 29), (17, 16, 29, 30), (18, 17, 30, 31), (19, 18, 31, 32), (20, 19, 32, 33), (21, 20, 33, 34), (22, 21, 34, 35), (23, 22, 35, 36), (12, 23, 36, 25), (25, 49, 50, 26), (49, 37, 38, 50), (26, 50, 51, 27), (50, 38, 39, 51), (27, 51, 52, 28), (51, 39, 40, 52), (28, 52, 53, 29), (52, 40, 41, 53), (29, 53, 54, 30), (53, 41, 42, 54), (30, 54, 55, 31), (54, 42, 43, 55), (31, 55, 56, 32), (55, 43, 44, 56), (32, 56, 57, 33), (56, 44, 45, 57), (33, 57, 58, 34), (57, 45, 46, 58), (34, 58, 59, 35), (58, 46, 47, 59), (35, 59, 60, 36), (59, 47, 48, 60), (36, 60, 49, 25), (60, 48, 37, 49), (38, 37, 61, 62), (39, 38, 62, 63), (40, 39, 63, 64), (41, 40, 64, 65), (42, 41, 65, 66), (43, 42, 66, 67), (44, 43, 67, 68), (45, 44, 68, 69), (46, 45, 69, 70), (47, 46, 70, 71), (48, 47, 71, 72), (37, 48, 72, 61), (124, 125, 74, 75), (171, 170, 85, 86), (173, 172, 90, 91), (174, 173, 91, 92), (176, 175, 88, 89), (178, 177, 93, 94), (175, 179, 87, 88), (177, 174, 92, 93), (170, 180, 96, 85), (180, 181, 95, 96), (181, 178, 94, 95), (172, 176, 89, 90), (179, 171, 86, 87), (90, 89, 101, 102), (86, 85, 97, 98), (93, 92, 104, 105), (96, 95, 107, 108), (85, 96, 108, 97), (89, 88, 100, 101), (91, 90, 102, 103), (88, 87, 99, 100), (92, 91, 103, 104), (95, 94, 106, 107), (94, 93, 105, 106), (87, 86, 98, 99), (105, 104, 116, 117), (108, 107, 119, 120), (97, 108, 120, 109), (101, 100, 112, 113), (103, 102, 114, 115), (100, 99, 111, 112), (104, 103, 115, 116), (107, 106, 118, 119), (106, 105, 117, 118), (99, 98, 110, 111), (102, 101, 113, 114), (98, 97, 109, 110), (120, 119, 121), (109, 120, 121), (113, 112, 121), (115, 114, 121), (112, 111, 121), (116, 115, 121), (119, 118, 121), (118, 117, 121), (111, 110, 121), (114, 113, 121), (110, 109, 121), (117, 116, 121), (169, 158, 62, 61), (158, 159, 63, 62), (159, 160, 64, 63), (160, 161, 65, 64), (161, 162, 66, 65), (162, 163, 67, 66), (163, 164, 68, 67), (164, 165, 69, 68), (165, 166, 70, 69), (166, 167, 71, 70), (167, 168, 72, 71), (168, 169, 61, 72), (72, 61, 127, 138), (63, 64, 130, 129), (67, 68, 134, 133), (64, 65, 131, 130), (61, 62, 128, 127), (69, 70, 136, 135), (66, 67, 133, 132), (65, 66, 132, 131), (71, 72, 138, 137), (70, 71, 137, 136), (62, 63, 129, 128), (68, 69, 135, 134), (0, 140, 142, 1), (1, 142, 143, 2), (2, 143, 141, 3), (3, 141, 139, 4), (4, 139, 145, 5), (5, 145, 144, 6), (6, 144, 148, 7), (7, 148, 147, 8), (8, 147, 150, 9), (9, 150, 146, 10), (10, 146, 149, 11), (12, 140, 149, 23), (153, 154, 163, 162), (154, 155, 164, 163), (155, 156, 165, 164), (125, 151, 73, 74), (152, 124, 75, 76), (122, 152, 76, 77), (153, 122, 77, 78), (154, 153, 78, 79), (155, 154, 79, 80), (156, 155, 80, 81), (123, 156, 81, 82), (157, 123, 82, 83), (126, 157, 83, 84), (73, 151, 126, 84), (151, 125, 158, 169), (125, 124, 159, 158), (124, 152, 160, 159), (152, 122, 161, 160), (122, 153, 162, 161), (156, 123, 166, 165), (123, 157, 167, 166), (157, 126, 168, 167), (126, 151, 169, 168), (185, 189, 213, 209), (192, 193, 217, 216), (172, 173, 197, 196), (174, 177, 201, 198), (171, 179, 203, 195), (184, 183, 207, 208), (187, 192, 216, 211), (170, 171, 195, 194), (179, 175, 199, 203), (176, 172, 196, 200), (183, 188, 212, 207), (190, 184, 208, 214), (74, 73, 187, 182), (79, 78, 188, 183), (80, 79, 183, 184), (77, 76, 189, 185), (82, 81, 190, 186), (76, 75, 191, 189), (81, 80, 184, 190), (73, 84, 192, 187), (84, 83, 193, 192), (83, 82, 186, 193), (78, 77, 185, 188), (75, 74, 182, 191), (206, 211, 194, 195), (207, 212, 196, 197), (208, 207, 197, 198), (209, 213, 199, 200), (210, 214, 201, 202), (213, 215, 203, 199), (214, 208, 198, 201), (211, 216, 204, 194), (216, 217, 205, 204), (217, 210, 202, 205), (212, 209, 200, 196), (215, 206, 195, 203), (180, 170, 194, 204), (173, 174, 198, 197), (193, 186, 210, 217), (186, 190, 214, 210), (181, 180, 204, 205), (175, 176, 200, 199), (188, 185, 209, 212), (189, 191, 215, 213), (182, 187, 211, 206), (178, 181, 205, 202), (177, 178, 202, 201), (191, 182, 206, 215)])
me_handle_back_003.polygons.foreach_set('use_smooth', [True] * 228)
me_handle_back_003.materials.append(mat_h1_door_handle)
me_handle_back_003.update()
me_ctrl_hole_008 = bpy.data.meshes.new('CTRL_Hole.008')
me_ctrl_hole_008.from_pydata([(-0.5, 0.0, 0.0), (-0.5, 0.24, 0.0), (0.5, 0.24, 0.0), (0.5, 0.0, 0.0), (-0.5, 0.0, 2.1), (-0.5, 0.24, 2.1), (0.5, 0.24, 2.1), (0.5, 0.0, 2.1)], [], [(0, 1, 2, 3), (0, 4, 5, 1), (1, 5, 6, 2), (3, 7, 4, 0), (2, 6, 7, 3), (5, 4, 7, 6)])
me_ctrl_hole_008.update()
me_ctrl_baseboard_003 = bpy.data.meshes.new('CTRL_Baseboard.003')
me_ctrl_baseboard_003.from_pydata([(-0.5, 0.0, 0.0), (-0.5, 0.4, 0.0), (0.5, 0.4, 0.0), (0.5, 0.0, 0.0), (-0.5, 0.0, 0.4), (-0.5, 0.4, 0.4), (0.5, 0.4, 0.4), (0.5, 0.0, 0.4)], [], [(0, 4, 5, 1), (2, 6, 7, 3)])
me_ctrl_baseboard_003.update()

# ---- objects
ob_cube_078 = bpy.data.objects.new('Cube.078', me_cube_001)
ob_cube_081 = bpy.data.objects.new('Cube.081', me_cube_011)
ob_cube_082 = bpy.data.objects.new('Cube.082', me_cube_012)
ob_cube_083 = bpy.data.objects.new('Cube.083', me_cube_013)
ob_cube_084 = bpy.data.objects.new('Cube.084', me_cube_015)
ob_cube_085 = bpy.data.objects.new('Cube.085', me_cube_016)
ob_cube_086 = bpy.data.objects.new('Cube.086', me_cube_017)
ob_cube_087 = bpy.data.objects.new('Cube.087', me_cube_018)
ob_cube_088 = bpy.data.objects.new('Cube.088', me_cube_019)
ob_cube_089 = bpy.data.objects.new('Cube.089', me_cube_020)
ob_cube_090 = bpy.data.objects.new('Cube.090', me_cube_021)
ob_cube_091 = bpy.data.objects.new('Cube.091', me_cube_022)
ob_cube_092 = bpy.data.objects.new('Cube.092', me_cube_023)
ob_cube_093 = bpy.data.objects.new('Cube.093', me_cube_024)
ob_cube_094 = bpy.data.objects.new('Cube.094', me_cube_036)
ob_cube_095 = bpy.data.objects.new('Cube.095', me_cube_037)
ob_cube_096 = bpy.data.objects.new('Cube.096', me_cube_038)
ob_cube_097 = bpy.data.objects.new('Cube.097', me_cube_039)
ob_cube_098 = bpy.data.objects.new('Cube.098', me_cube_040)
ob_cube_099 = bpy.data.objects.new('Cube.099', me_cube_041)
ob_cube_100 = bpy.data.objects.new('Cube.100', me_cube_042)
ob_window_002 = bpy.data.objects.new('Window.002', me_window_002)
ob_window_group_009 = bpy.data.objects.new('Window_Group.009', None)
ob_ctrl_hole_012 = bpy.data.objects.new('CTRL_Hole.012', me_ctrl_hole_006)
ob_doorframe_003 = bpy.data.objects.new('DoorFrame.003', me_doorfrane_003)
ob_door_003 = bpy.data.objects.new('Door.003', me_door_003)
ob_handle_front_003 = bpy.data.objects.new('Handle_Front.003', me_handle_front_003)
ob_handle_back_003 = bpy.data.objects.new('Handle_Back.003', me_handle_back_003)
ob_door_group_003 = bpy.data.objects.new('Door_Group.003', None)
ob_ctrl_hole_013 = bpy.data.objects.new('CTRL_Hole.013', me_ctrl_hole_008)
ob_ctrl_baseboard_003 = bpy.data.objects.new('CTRL_Baseboard.003', me_ctrl_baseboard_003)

# ---- transforms, parenting, visibility, modifiers, constraints
ob_cube_078.location = (0.4182, -0.1887, -0.307)
ob_cube_078.scale = (1.469, 1.469, 1.469)
ob_cube_078.hide_render = True
_m = ob_cube_078.modifiers.new('Boolean', 'BOOLEAN')
_m.object = ob_ctrl_hole_013
ob_cube_081.location = (-1.043, -1.646, 0.09658)
ob_cube_081.scale = (0.06002, 0.06002, 0.06002)
ob_cube_082.location = (0.9017, -1.646, 0.09658)
ob_cube_082.scale = (0.06002, 0.06002, 0.06002)
ob_cube_083.location = (2.634, 0.1844, 0.09658)
ob_cube_083.scale = (0.06002, 0.06002, 0.06002)
ob_cube_084.location = (2.634, 1.948, 0.09658)
ob_cube_084.scale = (0.06002, 0.06002, 0.06002)
ob_cube_085.location = (-1.043, 1.948, 0.09658)
ob_cube_085.scale = (0.06002, 0.06002, 0.06002)
ob_cube_086.location = (-0.9229, -1.646, 1.712)
ob_cube_086.rotation_euler = (-0.0, 1.571, 0.0)
ob_cube_086.scale = (0.06002, 0.06002, 0.06002)
ob_cube_087.location = (-1.043, -1.646, 1.712)
ob_cube_087.rotation_euler = (-1.571, 1.571, 0.0)
ob_cube_087.scale = (0.06002, 0.06002, 0.06002)
ob_cube_088.location = (2.634, -1.646, 1.712)
ob_cube_088.rotation_euler = (-1.571, 1.571, 0.0)
ob_cube_088.scale = (0.06002, 0.06002, 0.06002)
ob_cube_089.location = (-0.9229, 1.948, 1.712)
ob_cube_089.rotation_euler = (-0.0, 1.571, 0.0)
ob_cube_089.scale = (0.06002, 0.06002, 0.06002)
ob_cube_090.location = (1.457, -0.3715, 0.03656)
ob_cube_090.scale = (0.5552, 0.5552, 0.1829)
ob_cube_091.location = (2.633, -1.07, 1.062)
ob_cube_091.rotation_euler = (0.0, -0.0, 6.283)
ob_cube_091.scale = (0.03952, 1.221, 0.03232)
ob_cube_092.location = (2.633, -1.07, 0.4346)
ob_cube_092.rotation_euler = (0.0, -0.0, 6.283)
ob_cube_092.scale = (0.03952, 1.221, 0.03232)
ob_cube_093.location = (2.635, 0.091, 0.7672)
ob_cube_093.rotation_euler = (1.571, -0.0, 6.283)
ob_cube_093.scale = (0.02128, 0.5307, 0.01972)
_m = ob_cube_093.modifiers.new('Array', 'ARRAY')
_m.count = 18
_m.relative_offset_displace = (0.0, 0.0, 2.46)
ob_cube_094.location = (2.634, -1.646, 0.09658)
ob_cube_094.scale = (0.06002, 0.06002, 0.06002)
ob_cube_095.location = (1.749, -1.774, 0.186)
ob_cube_095.scale = (0.4473, 0.3837, 0.3036)
ob_cube_096.location = (0.9955, -1.613, 0.868)
ob_cube_096.rotation_euler = (0.0, -0.0, 1.571)
ob_cube_096.scale = (0.0293, 0.0293, 0.05225)
_m = ob_cube_096.modifiers.new('Mirror', 'MIRROR')
_m.mirror_object = ob_cube_095
ob_cube_097.location = (-0.104, -1.746, 1.455)
ob_cube_097.rotation_euler = (-0.0, 1.571, 0.0)
ob_cube_097.scale = (0.06002, 0.06002, 0.03819)
ob_cube_098.location = (-0.6642, -1.646, 0.09658)
ob_cube_098.scale = (0.0305, 0.06002, 0.05087)
ob_cube_099.location = (0.4611, -1.646, 0.09658)
ob_cube_099.scale = (0.0305, 0.06002, 0.05087)
ob_cube_100.location = (-0.01789, -1.646, 0.6852)
ob_cube_100.rotation_euler = (-0.0, 1.571, 0.0)
ob_cube_100.scale = (0.0305, 0.06002, 0.07812)
ob_window_002.parent = ob_window_group_009
ob_window_002.matrix_parent_inverse = Matrix(((1.0, -0.0, -0.0, -1.456), (-0.0, 1.0, 0.0, 2.249), (-0.0, -0.0, 1.0, -1.146), (-0.0, 0.0, -0.0, 1.0)))
ob_window_002.location = (1.456, -2.249, 1.146)
ob_window_002.lock_location = (True, True, True)
ob_window_002.lock_rotation = (True, True, True)
ob_window_group_009.location = (-0.1015, -1.706, 0.7305)
ob_window_group_009.scale = (0.4257, 0.4257, 0.3693)
ob_ctrl_hole_012.parent = ob_window_group_009
ob_ctrl_hole_012.location = (0.0, 0.0, 0.0)
ob_ctrl_hole_012.hide_render = True
ob_ctrl_hole_012.display_type = 'WIRE'
ob_doorframe_003.parent = ob_door_group_003
ob_doorframe_003.matrix_parent_inverse = Matrix(((1.0, -0.0, -0.0, -1.456), (-0.0, 1.0, 0.0, 2.249), (-0.0, -0.0, 1.0, -1.146), (-0.0, 0.0, -0.0, 1.0)))
ob_doorframe_003.location = (1.456, -2.249, 1.146)
ob_doorframe_003.lock_location = (True, True, True)
ob_doorframe_003.lock_rotation = (True, True, True)
ob_door_003.parent = ob_doorframe_003
ob_door_003.location = (0.418, -0.026, 1.05)
ob_door_003.lock_location = (True, True, True)
ob_door_003.lock_rotation = (True, True, False)
ob_handle_front_003.parent = ob_door_003
ob_handle_front_003.location = (-0.776, 0.023, 0.0)
ob_handle_front_003.rotation_euler = (3.142, 0.0, 0.0)
ob_handle_front_003.lock_rotation = (True, False, True)
_m = ob_handle_front_003.modifiers.new('Subdivision', 'SUBSURF')
_m.levels = 2
ob_handle_back_003.parent = ob_door_003
ob_handle_back_003.location = (-0.776, 0.00665, 0.0)
ob_handle_back_003.lock_rotation = (True, False, True)
_m = ob_handle_back_003.modifiers.new('Subdivision', 'SUBSURF')
_m.levels = 2
ob_door_group_003.location = (1.847, 0.1513, 0.4023)
ob_door_group_003.scale = (0.5449, 0.5449, 0.5449)
ob_ctrl_hole_013.parent = ob_door_group_003
ob_ctrl_hole_013.location = (0.0, -0.12, -0.002)
ob_ctrl_hole_013.hide_render = True
ob_ctrl_hole_013.display_type = 'BOUNDS'
ob_ctrl_baseboard_003.parent = ob_door_group_003
ob_ctrl_baseboard_003.location = (0.0, -0.1767, -0.1)
ob_ctrl_baseboard_003.hide_render = True
ob_ctrl_baseboard_003.display_type = 'BOUNDS'

# ---- collection membership
col_house_4.objects.link(ob_cube_078)
col_house_4.objects.link(ob_cube_081)
col_house_4.objects.link(ob_cube_082)
col_house_4.objects.link(ob_cube_083)
col_house_4.objects.link(ob_cube_084)
col_house_4.objects.link(ob_cube_085)
col_house_4.objects.link(ob_cube_086)
col_house_4.objects.link(ob_cube_087)
col_house_4.objects.link(ob_cube_088)
col_house_4.objects.link(ob_cube_089)
col_house_4.objects.link(ob_cube_090)
col_house_4.objects.link(ob_cube_091)
col_house_4.objects.link(ob_cube_092)
col_house_4.objects.link(ob_cube_093)
col_house_4.objects.link(ob_cube_094)
col_house_4.objects.link(ob_cube_095)
col_house_4.objects.link(ob_cube_096)
col_house_4.objects.link(ob_cube_097)
col_house_4.objects.link(ob_cube_098)
col_house_4.objects.link(ob_cube_099)
col_house_4.objects.link(ob_cube_100)
col_house_4.objects.link(ob_window_002)
col_house_4.objects.link(ob_window_group_009)
col_house_4.objects.link(ob_ctrl_hole_012)
col_house_4.objects.link(ob_doorframe_003)
col_house_4.objects.link(ob_door_003)
col_house_4.objects.link(ob_handle_front_003)
col_house_4.objects.link(ob_handle_back_003)
col_house_4.objects.link(ob_door_group_003)
col_house_4.objects.link(ob_ctrl_hole_013)
col_house_4.objects.link(ob_ctrl_baseboard_003)

# ---- scene / render settings (as saved in the file)
scene.frame_start = 1; scene.frame_end = 250; scene.frame_set(109)
scene.render.engine = 'BLENDER_EEVEE_NEXT'
bpy.context.view_layer.update()

# ---- added for rendering (the .blend has no active camera and no usable light): camera, sun
cam_auto = bpy.data.cameras.new('AutoCamera')
cam_auto.lens = 50.0
cam_auto.sensor_width = 36.0
cam_auto.clip_end = 1000.0
ob_auto_camera = bpy.data.objects.new('AutoCamera', cam_auto)
scene.collection.objects.link(ob_auto_camera)
ob_auto_camera.location = (6.20582, -6.53194, 5.23259)
ob_auto_camera.rotation_euler = (1.09748, -7.21219e-08, 0.694738)
scene.camera = ob_auto_camera
light_auto_sun = bpy.data.lights.new('AutoSun', 'SUN')
light_auto_sun.energy = 3.0
light_auto_sun.angle = 0.0523599
ob_auto_sun = bpy.data.objects.new('AutoSun', light_auto_sun)
scene.collection.objects.link(ob_auto_sun)
ob_auto_sun.rotation_euler = (0.872665, 0.174533, 0.523599)
bpy.context.view_layer.update()
